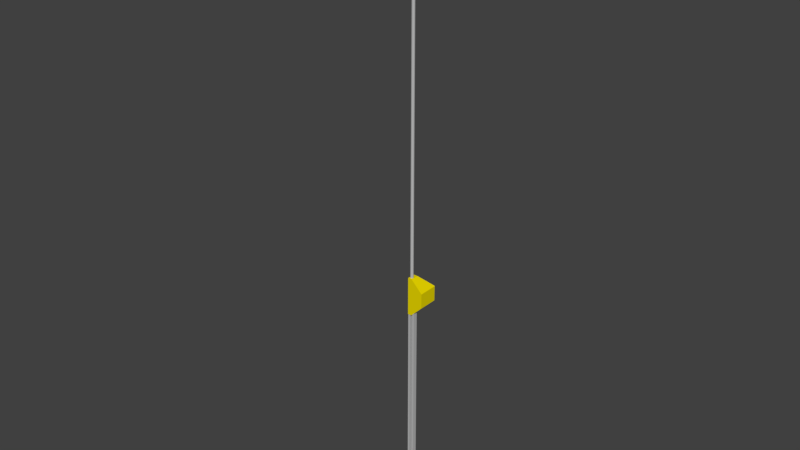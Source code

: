 # Source: chopper_blueboy17.blend  (saved by Blender 2.77.0; exported with 4.5.12 LTS)
import bpy
from mathutils import Matrix  # noqa: F401  (used for matrix-valued properties, if any)

bpy.ops.wm.read_factory_settings(use_empty=True)
scene = bpy.context.scene
scene.name = 'Scene'

# ---- collections
col_collection_1 = bpy.data.collections.new('Collection 1'); scene.collection.children.link(col_collection_1)

# ---- materials (node trees are filled in below, after node groups)
mat_turquoise = bpy.data.materials.new('Turquoise')
mat_turquoise.alpha_threshold = 0.0
mat_turquoise.use_transparent_shadow = False
mat_turquoise.diffuse_color = (0.0, 0.6275, 0.9098, 1.0)
mat_turquoise.roughness = 0.5
mat_yer = bpy.data.materials.new('yer')
mat_yer.alpha_threshold = 0.0
mat_yer.use_transparent_shadow = False
mat_yer.diffuse_color = (0.0, 0.0902, 0.6196, 1.0)
mat_yer.roughness = 0.5
mat_white = bpy.data.materials.new('White')
mat_white.alpha_threshold = 0.0
mat_white.use_transparent_shadow = False
mat_white.diffuse_color = (0.8784, 0.8784, 0.8784, 1.0)
mat_white.roughness = 0.5
mat_gray = bpy.data.materials.new('Gray')
mat_gray.alpha_threshold = 0.0
mat_gray.use_transparent_shadow = False
mat_gray.diffuse_color = (0.502, 0.502, 0.502, 1.0)
mat_gray.roughness = 0.5
mat_black = bpy.data.materials.new('Black')
mat_black.alpha_threshold = 0.0
mat_black.use_transparent_shadow = False
mat_black.diffuse_color = (0.0, 0.0, 0.0, 1.0)
mat_black.roughness = 0.5
mat_dark_grey = bpy.data.materials.new('dark_grey')
mat_dark_grey.alpha_threshold = 0.0
mat_dark_grey.use_transparent_shadow = False
mat_dark_grey.diffuse_color = (0.2, 0.2, 0.2, 1.0)
mat_dark_grey.roughness = 0.5
mat_construction_yellow = bpy.data.materials.new('Construction_Yellow')
mat_construction_yellow.alpha_threshold = 0.0
mat_construction_yellow.use_transparent_shadow = False
mat_construction_yellow.diffuse_color = (0.8392, 0.698, 0.0, 1.0)
mat_construction_yellow.roughness = 0.5

# ---- material node trees

# ---- world
world_world = bpy.data.worlds.new('World'); scene.world = world_world
world_world.color = (0.05088, 0.05088, 0.05088)
world_world.use_sun_shadow = False
world_world.sun_shadow_jitter_overblur = 0.0
world_world.cycles.sampling_method = 'MANUAL'

# ---- meshes
me_cylinder_001 = bpy.data.meshes.new('Cylinder.001')
me_cylinder_001.from_pydata([(0.0008433, 0.6153, 0.1536), (0.1209, 0.6033, 0.1536), (0.5121, 0.3411, 0.1536), (0.6036, 0.1192, 0.1536), (0.5681, -0.2362, 0.1536), (0.2347, -0.5688, 0.1536), (-0.3425, -0.5111, 0.1536), (-0.4357, -0.4345, 0.1536), (-0.5121, -0.3411, 0.1536), (-0.5688, -0.2347, 0.1536), (-0.6036, -0.1192, 0.1536), (-0.5681, 0.2362, 0.1536), (-0.4345, 0.4357, 0.1536), (-0.3411, 0.5121, 0.1536), (-0.1192, 0.6036, 0.1393), (0.0008433, 0.6153, 0.1393), (0.1209, 0.6033, 0.1393), (0.2362, 0.5681, 0.1393), (0.3425, 0.5111, 0.1393), (0.4357, 0.4345, 0.1393), (0.5121, 0.3411, 0.1393), (0.5688, 0.2347, 0.1393), (0.6036, 0.1192, 0.1393), (0.6153, -0.0008431, 0.1393), (0.6033, -0.1209, 0.1393), (0.5681, -0.2362, 0.1393), (0.5111, -0.3425, 0.1393), (0.4345, -0.4357, 0.1393), (0.3411, -0.5121, 0.1393), (0.2347, -0.5688, 0.1393), (0.1192, -0.6036, 0.1393), (-0.0008435, -0.6153, 0.1393), (-0.1209, -0.6033, 0.1393), (-0.2362, -0.5681, 0.1393), (-0.3425, -0.5111, 0.1393), (-0.4357, -0.4345, 0.1393), (-0.5121, -0.3411, 0.1393), (-0.5688, -0.2347, 0.1393), (-0.6036, -0.1192, 0.1393), (-0.6153, 0.000844, 0.1393), (-0.6033, 0.1209, 0.1393), (-0.5681, 0.2362, 0.1393), (-0.5111, 0.3425, 0.1393), (-0.4345, 0.4357, 0.1393), (-0.3411, 0.5121, 0.1393), (-0.2347, 0.5688, 0.1393), (-0.04539, 0.2298, 0.1393), (0.0003211, 0.2343, 0.1393), (0.04602, 0.2297, 0.1393), (0.08995, 0.2163, 0.1393), (0.1304, 0.1946, 0.1393), (0.1659, 0.1654, 0.1393), (0.195, 0.1299, 0.1393), (0.2166, 0.08936, 0.1393), (0.2298, 0.04539, 0.1393), (0.2343, -0.0003208, 0.1393), (0.2297, -0.04602, 0.1393), (0.2163, -0.08995, 0.1393), (0.1946, -0.1304, 0.1393), (0.1654, -0.1659, 0.1393), (0.1299, -0.195, 0.1393), (0.08936, -0.2166, 0.1393), (0.04539, -0.2298, 0.1393), (-0.0003211, -0.2343, 0.1393), (-0.04602, -0.2297, 0.1393), (-0.08995, -0.2163, 0.1393), (-0.1304, -0.1946, 0.1393), (-0.1659, -0.1654, 0.1393), (-0.195, -0.1299, 0.1393), (-0.2166, -0.08936, 0.1393), (-0.2298, -0.04539, 0.1393), (-0.2343, 0.0003216, 0.1393), (-0.2297, 0.04602, 0.1393), (-0.2163, 0.08995, 0.1393), (-0.1946, 0.1304, 0.1393), (-0.1654, 0.1659, 0.1393), (-0.1299, 0.195, 0.1393), (-0.08936, 0.2166, 0.1393), (-0.04539, 0.2298, 0.1525), (0.0003212, 0.2343, 0.1525), (0.04602, 0.2297, 0.1525), (0.08995, 0.2163, 0.1525), (0.1304, 0.1946, 0.1525), (0.1659, 0.1654, 0.1525), (0.195, 0.1299, 0.1525), (0.2166, 0.08936, 0.1525), (0.2298, 0.04539, 0.1525), (0.2343, -0.0003208, 0.1525), (0.2297, -0.04602, 0.1525), (0.2163, -0.08995, 0.1525), (0.1946, -0.1304, 0.1525), (0.1654, -0.1659, 0.1525), (0.1299, -0.195, 0.1525), (0.08936, -0.2166, 0.1525), (0.04539, -0.2298, 0.1525), (-0.0003211, -0.2343, 0.1525), (-0.04602, -0.2297, 0.1525), (-0.08995, -0.2163, 0.1525), (-0.1304, -0.1946, 0.1525), (-0.1659, -0.1654, 0.1525), (-0.195, -0.1299, 0.1525), (-0.2166, -0.08936, 0.1525), (-0.2298, -0.04539, 0.1525), (-0.2343, 0.0003216, 0.1525), (-0.2297, 0.04602, 0.1525), (-0.2163, 0.08995, 0.1525), (-0.1946, 0.1304, 0.1525), (-0.1654, 0.1659, 0.1525), (-0.1299, 0.195, 0.1525), (-0.08936, 0.2166, 0.1525), (-0.1192, 0.6036, 0.1536), (0.2362, 0.5681, 0.1536), (0.3425, 0.5111, 0.1536), (0.4357, 0.4345, 0.1536), (0.5688, 0.2347, 0.1536), (0.6153, -0.0008431, 0.1536), (0.6033, -0.1209, 0.1536), (0.5111, -0.3425, 0.1536), (0.4345, -0.4357, 0.1536), (0.3411, -0.5121, 0.1536), (0.1192, -0.6036, 0.1536), (-0.0008435, -0.6153, 0.1536), (-0.1209, -0.6033, 0.1536), (-0.2362, -0.5681, 0.1536), (-0.6153, 0.000844, 0.1536), (-0.6033, 0.1209, 0.1536), (-0.5111, 0.3425, 0.1536), (-0.2347, 0.5688, 0.1536), (0.1289, 0.9438, 0.1322), (0.1906, 0.9582, 0.1358), (0.4803, 0.8226, 0.1322), (0.5427, 0.8123, 0.1358), (0.7585, 0.5762, 0.1322), (0.8123, 0.5428, 0.1358), (0.9213, 0.242, 0.1322), (0.9582, 0.1906, 0.1358), (0.9438, -0.1289, 0.1322), (0.9582, -0.1906, 0.1358), (0.8226, -0.4803, 0.1322), (0.8123, -0.5427, 0.1358), (0.5762, -0.7585, 0.1322), (0.5427, -0.8123, 0.1358), (0.242, -0.9213, 0.1322), (0.1906, -0.9582, 0.1358), (-0.1289, -0.9438, 0.1322), (-0.1906, -0.9582, 0.1358), (-0.4803, -0.8226, 0.1322), (-0.5428, -0.8123, 0.1358), (-0.7585, -0.5762, 0.1322), (-0.8123, -0.5427, 0.1358), (-0.9213, -0.242, 0.1322), (-0.9582, -0.1906, 0.1358), (-0.9438, 0.1289, 0.1322), (-0.9582, 0.1906, 0.1358), (-0.8226, 0.4803, 0.1322), (-0.8123, 0.5428, 0.1358), (-0.5762, 0.7585, 0.1322), (-0.5428, 0.8123, 0.1358), (-0.242, 0.9213, 0.1322), (-0.1906, 0.9582, 0.1358), (-0.149, 0.7546, 0.1392), (0.001054, 0.7692, 0.1392), (0.1511, 0.7542, 0.1392), (0.2953, 0.7103, 0.1392), (0.4282, 0.639, 0.1392), (0.5447, 0.5432, 0.1392), (0.6402, 0.4265, 0.1392), (0.7111, 0.2934, 0.1392), (0.7546, 0.149, 0.1392), (0.7692, -0.001054, 0.1392), (0.7542, -0.1511, 0.1392), (0.7103, -0.2953, 0.1392), (0.639, -0.4282, 0.1392), (0.5432, -0.5447, 0.1392), (0.4265, -0.6402, 0.1392), (0.2934, -0.7111, 0.1392), (0.149, -0.7546, 0.1392), (-0.001054, -0.7692, 0.1392), (-0.1511, -0.7542, 0.1392), (-0.2953, -0.7103, 0.1392), (-0.4282, -0.639, 0.1392), (-0.5447, -0.5432, 0.1392), (-0.6402, -0.4265, 0.1392), (-0.7111, -0.2934, 0.1392), (-0.7546, -0.149, 0.1392), (-0.7692, 0.001055, 0.1392), (-0.7542, 0.1511, 0.1392), (-0.7103, 0.2953, 0.1392), (-0.639, 0.4282, 0.1392), (-0.5432, 0.5447, 0.1392), (-0.4265, 0.6402, 0.1392), (-0.2934, 0.7111, 0.1392), (0.0008433, 0.6153, -0.1536), (0.1209, 0.6033, -0.1536), (0.5121, 0.3411, -0.1536), (0.6036, 0.1192, -0.1536), (0.5681, -0.2362, -0.1536), (0.2347, -0.5688, -0.1536), (-0.3425, -0.5111, -0.1536), (-0.4357, -0.4345, -0.1536), (-0.5121, -0.3411, -0.1536), (-0.5688, -0.2347, -0.1536), (-0.6036, -0.1192, -0.1536), (-0.5681, 0.2362, -0.1536), (-0.4345, 0.4357, -0.1536), (-0.3411, 0.5121, -0.1536), (-0.1192, 0.6036, -0.1393), (0.0008433, 0.6153, -0.1393), (0.1209, 0.6033, -0.1393), (0.2362, 0.5681, -0.1393), (0.3425, 0.5111, -0.1393), (0.4357, 0.4345, -0.1393), (0.5121, 0.3411, -0.1393), (0.5688, 0.2347, -0.1393), (0.6036, 0.1192, -0.1393), (0.6153, -0.0008431, -0.1393), (0.6033, -0.1209, -0.1393), (0.5681, -0.2362, -0.1393), (0.5111, -0.3425, -0.1393), (0.4345, -0.4357, -0.1393), (0.3411, -0.5121, -0.1393), (0.2347, -0.5688, -0.1393), (0.1192, -0.6036, -0.1393), (-0.0008435, -0.6153, -0.1393), (-0.1209, -0.6033, -0.1393), (-0.2362, -0.5681, -0.1393), (-0.3425, -0.5111, -0.1393), (-0.4357, -0.4345, -0.1393), (-0.5121, -0.3411, -0.1393), (-0.5688, -0.2347, -0.1393), (-0.6036, -0.1192, -0.1393), (-0.6153, 0.000844, -0.1393), (-0.6033, 0.1209, -0.1393), (-0.5681, 0.2362, -0.1393), (-0.5111, 0.3425, -0.1393), (-0.4345, 0.4357, -0.1393), (-0.3411, 0.5121, -0.1393), (-0.2347, 0.5688, -0.1393), (-0.04539, 0.2298, -0.1393), (0.0003212, 0.2343, -0.1393), (0.04602, 0.2297, -0.1393), (0.08995, 0.2163, -0.1393), (0.1304, 0.1946, -0.1393), (0.1659, 0.1654, -0.1393), (0.195, 0.1299, -0.1393), (0.2166, 0.08936, -0.1393), (0.2298, 0.04539, -0.1393), (0.2343, -0.0003208, -0.1393), (0.2297, -0.04602, -0.1393), (0.2163, -0.08995, -0.1393), (0.1946, -0.1304, -0.1393), (0.1654, -0.1659, -0.1393), (0.1299, -0.195, -0.1393), (0.08936, -0.2166, -0.1393), (0.04539, -0.2298, -0.1393), (-0.0003211, -0.2343, -0.1393), (-0.04602, -0.2297, -0.1393), (-0.08995, -0.2163, -0.1393), (-0.1304, -0.1946, -0.1393), (-0.1659, -0.1654, -0.1393), (-0.195, -0.1299, -0.1393), (-0.2166, -0.08936, -0.1393), (-0.2298, -0.04539, -0.1393), (-0.2343, 0.0003216, -0.1393), (-0.2297, 0.04602, -0.1393), (-0.2163, 0.08995, -0.1393), (-0.1946, 0.1304, -0.1393), (-0.1654, 0.1659, -0.1393), (-0.1299, 0.195, -0.1393), (-0.08936, 0.2166, -0.1393), (-0.04539, 0.2298, -0.1525), (0.0003212, 0.2343, -0.1525), (0.04602, 0.2297, -0.1525), (0.08995, 0.2163, -0.1525), (0.1304, 0.1946, -0.1525), (0.1659, 0.1654, -0.1525), (0.195, 0.1299, -0.1525), (0.2166, 0.08936, -0.1525), (0.2298, 0.04539, -0.1525), (0.2343, -0.0003208, -0.1525), (0.2297, -0.04602, -0.1525), (0.2163, -0.08995, -0.1525), (0.1946, -0.1304, -0.1525), (0.1654, -0.1659, -0.1525), (0.1299, -0.195, -0.1525), (0.08936, -0.2166, -0.1525), (0.04539, -0.2298, -0.1525), (-0.0003211, -0.2343, -0.1525), (-0.04602, -0.2297, -0.1525), (-0.08995, -0.2163, -0.1525), (-0.1304, -0.1946, -0.1525), (-0.1659, -0.1654, -0.1525), (-0.195, -0.1299, -0.1525), (-0.2166, -0.08936, -0.1525), (-0.2298, -0.04539, -0.1525), (-0.2343, 0.0003216, -0.1525), (-0.2297, 0.04602, -0.1525), (-0.2163, 0.08995, -0.1525), (-0.1946, 0.1304, -0.1525), (-0.1654, 0.1659, -0.1525), (-0.1299, 0.195, -0.1525), (-0.08936, 0.2166, -0.1525), (-0.1192, 0.6036, -0.1536), (0.2362, 0.5681, -0.1536), (0.3425, 0.5111, -0.1536), (0.4357, 0.4345, -0.1536), (0.5688, 0.2347, -0.1536), (0.6153, -0.0008431, -0.1536), (0.6033, -0.1209, -0.1536), (0.5111, -0.3425, -0.1536), (0.4345, -0.4357, -0.1536), (0.3411, -0.5121, -0.1536), (0.1192, -0.6036, -0.1536), (-0.0008435, -0.6153, -0.1536), (-0.1209, -0.6033, -0.1536), (-0.2362, -0.5681, -0.1536), (-0.6153, 0.000844, -0.1536), (-0.6033, 0.1209, -0.1536), (-0.5111, 0.3425, -0.1536), (-0.2347, 0.5688, -0.1536), (0.1289, 0.9438, -0.1467), (0.1906, 0.9582, -0.1503), (0.4803, 0.8226, -0.1467), (0.5427, 0.8123, -0.1503), (0.7585, 0.5762, -0.1467), (0.8123, 0.5428, -0.1503), (0.9213, 0.242, -0.1467), (0.9582, 0.1906, -0.1503), (0.9438, -0.1289, -0.1467), (0.9582, -0.1906, -0.1503), (0.8226, -0.4803, -0.1467), (0.8123, -0.5427, -0.1503), (0.5762, -0.7585, -0.1467), (0.5427, -0.8123, -0.1503), (0.242, -0.9213, -0.1467), (0.1906, -0.9582, -0.1503), (-0.1289, -0.9438, -0.1467), (-0.1906, -0.9582, -0.1503), (-0.4803, -0.8226, -0.1467), (-0.5428, -0.8123, -0.1503), (-0.7585, -0.5762, -0.1467), (-0.8123, -0.5427, -0.1503), (-0.9213, -0.242, -0.1467), (-0.9582, -0.1906, -0.1503), (-0.9438, 0.1289, -0.1467), (-0.9582, 0.1906, -0.1503), (-0.8226, 0.4803, -0.1467), (-0.8123, 0.5428, -0.1503), (-0.5762, 0.7585, -0.1467), (-0.5428, 0.8123, -0.1503), (-0.242, 0.9213, -0.1467), (-0.1906, 0.9582, -0.1503), (-0.149, 0.7546, -0.1536), (0.001054, 0.7692, -0.1536), (0.1511, 0.7542, -0.1536), (0.2953, 0.7103, -0.1536), (0.4282, 0.639, -0.1536), (0.5447, 0.5432, -0.1536), (0.6402, 0.4265, -0.1536), (0.7111, 0.2934, -0.1536), (0.7546, 0.149, -0.1536), (0.7692, -0.001054, -0.1536), (0.7542, -0.1511, -0.1536), (0.7103, -0.2953, -0.1536), (0.639, -0.4282, -0.1536), (0.5432, -0.5447, -0.1536), (0.4265, -0.6402, -0.1536), (0.2934, -0.7111, -0.1536), (0.149, -0.7546, -0.1536), (-0.001054, -0.7692, -0.1536), (-0.1511, -0.7542, -0.1536), (-0.2953, -0.7103, -0.1536), (-0.4282, -0.639, -0.1536), (-0.5447, -0.5432, -0.1536), (-0.6402, -0.4265, -0.1536), (-0.7111, -0.2934, -0.1536), (-0.7546, -0.149, -0.1536), (-0.7692, 0.001055, -0.1536), (-0.7542, 0.1511, -0.1536), (-0.7103, 0.2953, -0.1536), (-0.639, 0.4282, -0.1536), (-0.5432, 0.5447, -0.1536), (-0.4265, 0.6402, -0.1536), (-0.2934, 0.7111, -0.1536), (-0.2505, 0.8676, 0.1429), (-0.2505, 0.8676, -0.1574), (0.1006, 0.8974, 0.1429), (0.1006, 0.8974, -0.1574), (0.4363, 0.7906, 0.1429), (0.4363, 0.7906, -0.1574), (0.7057, 0.5635, 0.1429), (0.7057, 0.5635, -0.1574), (0.8676, 0.2505, 0.1429), (0.8676, 0.2505, -0.1574), (0.8974, -0.1006, 0.1429), (0.8974, -0.1006, -0.1574), (0.7906, -0.4363, 0.1429), (0.7906, -0.4363, -0.1574), (0.5634, -0.7057, 0.1429), (0.5634, -0.7057, -0.1574), (0.2505, -0.8676, 0.1429), (0.2505, -0.8676, -0.1574), (-0.1006, -0.8974, 0.1429), (-0.1006, -0.8974, -0.1574), (-0.4364, -0.7906, 0.1429), (-0.4364, -0.7906, -0.1574), (-0.7057, -0.5634, 0.1429), (-0.7057, -0.5634, -0.1574), (-0.8676, -0.2505, 0.1429), (-0.8676, -0.2505, -0.1574), (-0.8812, 0.08567, 0.1429), (-0.8812, 0.08567, -0.1574), (-0.7906, 0.4364, 0.1429), (-0.7906, 0.4364, -0.1574), (-0.5635, 0.7057, 0.1429), (-0.5635, 0.7057, -0.1574), (-0.7864, 0.548, -0.1503), (-0.7864, 0.548, 0.1358), (-0.7768, 0.4486, 0.1453), (-0.7768, 0.4486, -0.1598), (-0.5168, 0.8073, -0.1503), (-0.5168, 0.8073, 0.1358), (-0.546, 0.7118, 0.1453), (-0.546, 0.7118, -0.1598), (-0.1685, 0.9436, -0.1503), (-0.1685, 0.9436, 0.1358), (-0.2321, 0.8665, 0.1453), (-0.2321, 0.8665, -0.1598), (0.1172, 0.8894, 0.1453), (0.2054, 0.9363, 0.1358), (0.2054, 0.9363, -0.1503), (0.1172, 0.8894, -0.1598), (0.4486, 0.7768, 0.1453), (0.548, 0.7864, 0.1358), (0.548, 0.7864, -0.1503), (0.4486, 0.7768, -0.1598), (0.7117, 0.546, 0.1453), (0.8072, 0.5168, 0.1358), (0.8072, 0.5168, -0.1503), (0.7117, 0.546, -0.1598), (0.8665, 0.2321, 0.1453), (0.9436, 0.1685, 0.1358), (0.9436, 0.1685, -0.1503), (0.8665, 0.2321, -0.1598), (0.9362, -0.2054, -0.1503), (0.9362, -0.2054, 0.1358), (0.8893, -0.1172, 0.1453), (0.8893, -0.1172, -0.1598), (0.7864, -0.548, -0.1503), (0.7864, -0.548, 0.1358), (0.7768, -0.4486, 0.1453), (0.7768, -0.4486, -0.1598), (0.5168, -0.8072, -0.1503), (0.5168, -0.8072, 0.1358), (0.5459, -0.7117, 0.1453), (0.5459, -0.7117, -0.1598), (0.1685, -0.9436, -0.1503), (0.1685, -0.9436, 0.1358), (0.232, -0.8665, 0.1453), (0.232, -0.8665, -0.1598), (-0.1172, -0.8893, 0.1453), (-0.2054, -0.9362, 0.1358), (-0.2054, -0.9362, -0.1503), (-0.1172, -0.8893, -0.1598), (-0.4486, -0.7768, 0.1453), (-0.548, -0.7864, 0.1358), (-0.548, -0.7864, -0.1503), (-0.4486, -0.7768, -0.1598), (-0.7118, -0.546, 0.1453), (-0.8073, -0.5168, 0.1358), (-0.8073, -0.5168, -0.1503), (-0.7118, -0.546, -0.1598), (-0.8665, -0.232, 0.1453), (-0.9436, -0.1685, 0.1358), (-0.9436, -0.1685, -0.1503), (-0.8665, -0.232, -0.1598), (-0.9369, 0.2063, -0.1503), (-0.9369, 0.2063, 0.1358), (-0.8734, 0.1029, 0.1453), (-0.8734, 0.1029, -0.1598)], [], [(336, 368, 176, 144), (330, 362, 170, 138), (344, 376, 184, 152), (141, 333, 332, 140), (332, 364, 172, 140), (322, 354, 162, 130), (155, 347, 346, 154), (160, 352, 383, 191), (326, 358, 166, 134), (129, 321, 320, 128), (114, 2, 20, 21), (7, 6, 34, 35), (10, 9, 37, 38), (13, 12, 43, 44), (117, 4, 25, 26), (12, 126, 42, 43), (110, 127, 45, 14), (1, 0, 15, 16), (121, 120, 30, 31), (6, 123, 33, 34), (113, 112, 18, 19), (123, 122, 32, 33), (126, 11, 41, 42), (116, 115, 23, 24), (124, 10, 38, 39), (11, 125, 40, 41), (5, 119, 28, 29), (122, 121, 31, 32), (0, 110, 14, 15), (2, 113, 19, 20), (111, 1, 16, 17), (115, 3, 22, 23), (125, 124, 39, 40), (3, 114, 21, 22), (9, 8, 36, 37), (119, 118, 27, 28), (4, 116, 24, 25), (120, 5, 29, 30), (127, 13, 44, 45), (118, 117, 26, 27), (112, 111, 17, 18), (8, 7, 35, 36), (264, 263, 262, 261, 260, 259, 258, 226, 227, 228, 229, 230, 231, 232, 233, 234, 235, 236, 237, 206, 207, 208, 240, 239, 238, 269, 268, 267, 266, 265), (327, 135, 441, 442), (14, 45, 44, 76, 77, 46, 47, 48, 49, 50, 51, 52, 53, 54, 55, 23, 22, 21, 20, 19, 18, 17, 16, 15), (320, 352, 160, 128), (159, 351, 350, 158), (346, 378, 186, 154), (60, 59, 91, 92), (57, 56, 88, 89), (59, 58, 90, 91), (62, 61, 93, 94), (77, 76, 108, 109), (68, 67, 99, 100), (50, 49, 81, 82), (53, 52, 84, 85), (67, 66, 98, 99), (70, 69, 101, 102), (76, 75, 107, 108), (58, 57, 89, 90), (46, 77, 109, 78), (75, 74, 106, 107), (66, 65, 97, 98), (48, 47, 79, 80), (63, 62, 94, 95), (51, 50, 82, 83), (65, 64, 96, 97), (56, 55, 87, 88), (71, 70, 102, 103), (74, 73, 105, 106), (73, 72, 104, 105), (47, 46, 78, 79), (61, 60, 92, 93), (64, 63, 95, 96), (52, 51, 83, 84), (49, 48, 80, 81), (55, 54, 86, 87), (69, 68, 100, 101), (72, 71, 103, 104), (54, 53, 85, 86), (281, 282, 283, 284, 285, 286, 287, 288, 289, 290, 291, 292, 293, 294, 295, 296, 297, 298, 299, 300, 301, 270, 271, 272, 273, 274, 275, 276, 277, 278, 279, 280), (342, 374, 182, 150), (147, 404, 464, 465), (343, 151, 473, 474), (398, 399, 455, 454), (190, 382, 381, 189), (137, 329, 328, 136), (137, 394, 446, 445), (350, 382, 190, 158), (335, 143, 457, 456), (390, 391, 439, 436), (351, 159, 425, 424), (334, 366, 174, 142), (188, 380, 379, 187), (186, 378, 377, 185), (153, 410, 478, 477), (182, 374, 373, 181), (180, 372, 371, 179), (178, 370, 369, 177), (176, 368, 367, 175), (170, 362, 361, 169), (164, 356, 355, 163), (162, 354, 353, 161), (157, 349, 348, 156), (153, 345, 344, 152), (151, 343, 342, 150), (347, 155, 417, 416), (174, 366, 365, 173), (147, 339, 338, 146), (145, 337, 336, 144), (323, 131, 433, 434), (172, 364, 363, 171), (133, 325, 324, 132), (172, 171, 396, 139, 138, 170, 116, 4, 117, 118, 119, 5, 120, 176, 175, 400, 143, 142, 174, 173, 398, 141, 140), (162, 161, 386, 129, 128, 160, 191, 384, 159, 158, 190, 189, 414, 157, 156, 188, 187, 412, 155, 154, 186, 185, 410, 153, 152, 184, 183, 408, 151, 150, 182, 181, 406, 149, 148, 180, 179, 404, 147, 146, 178, 177, 402, 145, 144, 176, 120, 121, 122, 123, 6, 7, 8, 9, 10, 124, 125, 11, 126, 12, 13, 127, 110, 0, 1, 111, 112, 113, 2, 114, 3, 115, 116, 170, 169, 394, 137, 136, 168, 167, 392, 135, 134, 166, 165, 390, 133, 132, 164, 163, 388, 131, 130), (135, 327, 326, 134), (184, 376, 375, 183), (338, 370, 178, 146), (397, 331, 448, 451), (306, 213, 212, 194), (199, 227, 226, 198), (202, 230, 229, 201), (205, 236, 235, 204), (309, 218, 217, 196), (204, 235, 234, 318), (302, 206, 237, 319), (193, 208, 207, 192), (313, 223, 222, 312), (198, 226, 225, 315), (305, 211, 210, 304), (315, 225, 224, 314), (318, 234, 233, 203), (308, 216, 215, 307), (316, 231, 230, 202), (203, 233, 232, 317), (197, 221, 220, 311), (314, 224, 223, 313), (192, 207, 206, 302), (194, 212, 211, 305), (303, 209, 208, 193), (307, 215, 214, 195), (317, 232, 231, 316), (195, 214, 213, 306), (201, 229, 228, 200), (311, 220, 219, 310), (196, 217, 216, 308), (312, 222, 221, 197), (319, 237, 236, 205), (310, 219, 218, 309), (304, 210, 209, 303), (200, 228, 227, 199), (242, 241, 240, 208, 209, 210, 211, 212, 213, 214, 215, 216, 217, 218, 219, 220, 221, 222, 223, 224, 225, 226, 258, 257, 256, 255, 254, 253, 252, 251, 250, 249, 248, 247, 246, 245, 244, 243), (129, 386, 428, 429), (143, 335, 334, 142), (252, 284, 283, 251), (249, 281, 280, 248), (251, 283, 282, 250), (254, 286, 285, 253), (269, 301, 300, 268), (260, 292, 291, 259), (242, 274, 273, 241), (245, 277, 276, 244), (259, 291, 290, 258), (262, 294, 293, 261), (268, 300, 299, 267), (250, 282, 281, 249), (238, 270, 301, 269), (267, 299, 298, 266), (258, 290, 289, 257), (240, 272, 271, 239), (255, 287, 286, 254), (243, 275, 274, 242), (257, 289, 288, 256), (248, 280, 279, 247), (263, 295, 294, 262), (266, 298, 297, 265), (265, 297, 296, 264), (239, 271, 270, 238), (253, 285, 284, 252), (256, 288, 287, 255), (244, 276, 275, 243), (241, 273, 272, 240), (247, 279, 278, 246), (261, 293, 292, 260), (264, 296, 295, 263), (246, 278, 277, 245), (90, 89, 88, 87, 86, 85, 84, 83, 82, 81, 80, 79, 78, 109, 108, 107, 106, 105, 104, 103, 102, 101, 100, 99, 98, 97, 96, 95, 94, 93, 92, 91), (131, 323, 322, 130), (403, 337, 462, 463), (34, 33, 32, 31, 30, 29, 28, 27, 26, 25, 24, 23, 55, 56, 57, 58, 59, 60, 61, 62, 63, 64, 65, 66, 67, 68, 69, 70, 71, 72, 73, 74, 75, 76, 44, 43, 42, 41, 40, 39, 38, 37, 36, 35), (340, 372, 180, 148), (166, 358, 357, 165), (324, 356, 164, 132), (139, 331, 330, 138), (406, 407, 471, 468), (414, 415, 423, 422), (328, 360, 168, 136), (168, 360, 359, 167), (348, 380, 188, 156), (149, 341, 340, 148), (193, 192, 302, 319, 205, 204, 318, 203, 379, 380, 348, 349, 415, 381, 382, 350, 351, 385, 383, 352, 320, 321, 387, 353, 354, 322, 323, 389, 355, 356, 324, 325, 391, 357, 358, 326, 327, 393, 359, 360, 328, 329, 395, 361, 362, 330, 331, 397, 363, 364, 332, 333, 399, 365, 366, 334, 335, 401, 367, 368, 336, 337, 403, 369, 370, 338, 339, 405, 371, 372, 340, 341, 407, 373, 374, 342, 343, 409, 375, 201, 200, 199, 198, 315, 314, 313, 312, 197, 311, 310, 309, 196, 308, 307, 195, 306, 194, 305, 304, 303), (317, 316, 202, 201, 375, 376, 344, 345, 411, 377, 378, 346, 347, 413, 379, 203), (191, 383, 385, 384), (161, 353, 387, 386), (163, 355, 389, 388), (165, 357, 391, 390), (167, 359, 393, 392), (169, 361, 395, 394), (171, 363, 397, 396), (173, 365, 399, 398), (175, 367, 401, 400), (177, 369, 403, 402), (179, 371, 405, 404), (181, 373, 407, 406), (183, 375, 409, 408), (185, 377, 411, 410), (187, 379, 413, 412), (189, 381, 415, 414), (418, 419, 416, 417), (413, 347, 416, 419), (412, 413, 419, 418), (155, 412, 418, 417), (422, 423, 420, 421), (157, 414, 422, 421), (349, 157, 421, 420), (415, 349, 420, 423), (426, 427, 424, 425), (159, 384, 426, 425), (385, 351, 424, 427), (384, 385, 427, 426), (428, 431, 430, 429), (387, 321, 430, 431), (386, 387, 431, 428), (321, 129, 429, 430), (432, 435, 434, 433), (389, 323, 434, 435), (388, 389, 435, 432), (131, 388, 432, 433), (436, 439, 438, 437), (133, 390, 436, 437), (325, 133, 437, 438), (391, 325, 438, 439), (440, 443, 442, 441), (393, 327, 442, 443), (392, 393, 443, 440), (135, 392, 440, 441), (446, 447, 444, 445), (395, 329, 444, 447), (329, 137, 445, 444), (394, 395, 447, 446), (450, 451, 448, 449), (331, 139, 449, 448), (396, 397, 451, 450), (139, 396, 450, 449), (454, 455, 452, 453), (333, 141, 453, 452), (141, 398, 454, 453), (399, 333, 452, 455), (458, 459, 456, 457), (143, 400, 458, 457), (401, 335, 456, 459), (400, 401, 459, 458), (460, 463, 462, 461), (337, 145, 461, 462), (402, 403, 463, 460), (145, 402, 460, 461), (464, 467, 466, 465), (339, 147, 465, 466), (405, 339, 466, 467), (404, 405, 467, 464), (468, 471, 470, 469), (149, 406, 468, 469), (341, 149, 469, 470), (407, 341, 470, 471), (472, 475, 474, 473), (151, 408, 472, 473), (409, 343, 474, 475), (408, 409, 475, 472), (478, 479, 476, 477), (411, 345, 476, 479), (410, 411, 479, 478), (345, 153, 477, 476)])
me_cylinder_001.use_remesh_preserve_volume = False
me_cylinder_001.use_remesh_preserve_attributes = False
me_cylinder_001.use_mirror_vertex_groups = False
me_cylinder_001.update()
me_object_19 = bpy.data.meshes.new('Object.19')
me_object_19.from_pydata([(-0.5142, 73.01, 35.88), (-0.5142, 73.06, 36.04), (0.8828, 73.06, 36.04), (0.8828, 73.01, 35.88), (0.8828, 73.95, 32.88), (-0.5142, 68.16, 34.3), (-0.5142, 69.25, 33.95), (-0.5142, 72.11, 33.05), (-0.5142, 67.25, 34.59), (-0.5142, 67.71, 36.04), (-0.5142, 67.66, 35.88), (0.8828, 72.95, 36.04), (-0.5142, 67.61, 36.04), (0.8828, 67.66, 35.88), (0.8828, 68.16, 34.3), (0.8828, 67.61, 36.04), (0.8828, 67.25, 34.59), (0.8828, 68.61, 32.88), (-9.823, -25.04, 33.45), (-6.592, -22.59, 36.35), (-7.004, 24.12, 33.45), (-9.417, -24.36, 35.29), (10.32, 13.11, 33.48), (7.084, -22.59, 36.35), (6.585, 26.73, 36.13), (9.909, -24.36, 35.29), (-8.552, -25.04, 33.43), (-8.447, -25.07, 22.1), (-9.811, -28.81, 22.1), (-8.974, -30.98, 22.1), (-9.811, -28.94, 26.01), (-6.875, -30.98, 22.1), (10.15, -28.94, 26.01), (7.211, -30.98, 22.1), (9.31, -30.98, 22.1), (10.15, -28.81, 22.1), (8.785, -25.06, 22.1), (8.892, -25.04, 33.43), (-4.394, -43.23, 13.52), (-4.394, -43.23, 13.98), (-9.856, -25.18, 13.26), (-9.856, -25.18, 14.01), (4.681, -43.23, 13.52), (4.681, -43.23, 13.98), (9.567, -25.18, 13.26), (10.14, -25.18, 14.01), (-9.856, -29.38, 14.01), (-9.856, -29.38, 13.26), (10.14, -29.38, 14.01), (9.567, -29.38, 13.26), (6.81, -25.18, 11.76), (3.477, -25.18, 11.19), (-3.19, -25.18, 11.19), (-6.523, -25.18, 11.76), (-2.881, -43.23, 13.52), (-1.369, -43.23, 13.52), (1.656, -43.23, 13.52), (3.169, -43.23, 13.52), (-6.523, -29.38, 11.76), (-3.19, -29.38, 11.19), (3.477, -29.38, 11.19), (6.81, -29.38, 11.76), (-9.769, 12.98, 33.47), (0.1831, 22.84, 33.46), (0.1933, 23.18, 32.4), (0.1831, 24.24, 33.46), (-6.221, 26.7, 35.88), (-4.179, 35.57, 33.44), (-4.179, 35.57, 35.62), (7.435, 24.27, 33.44), (6.807, 26.67, 35.62), (4.637, 35.57, 33.44), (4.637, 35.57, 35.62), (-2.416, 35.57, 36.01), (2.874, 35.57, 36.01), (2.857, 35.68, 33.44), (-0.6525, 35.57, 33.44), (-2.399, 35.68, 33.44), (4.176, 26.67, 36.01), (-1.086, 26.67, 36.22), (4.578, 24.0, 33.44), (-0.4952, 69.34, 35.95), (-0.06407, 69.34, 35.95), (1.108, 69.34, 35.95), (1.103, 69.23, 32.98), (-0.06407, 69.34, 32.98), (-0.4897, 69.23, 32.98), (2.213, 35.57, 32.91), (-1.755, 35.57, 32.91), (0.8886, 69.33, 32.45), (-0.06407, 69.33, 32.45), (-0.4305, 69.33, 32.45), (2.874, 33.83, 33.46), (-2.416, 33.83, 33.46), (2.874, 33.82, 32.93), (-2.416, 33.82, 32.93), (0.1835, 32.38, 33.46), (7.37, 24.5, 25.67), (7.324, 24.69, 25.85), (0.8712, 75.82, 61.25), (0.8712, 80.68, 59.71), (-0.5258, 75.82, 61.25), (-0.5258, 70.37, 44.02), (-0.5258, 80.68, 59.71), (0.8712, 75.72, 44.02), (-0.5258, 75.72, 44.02), (0.8712, 70.37, 44.02), (0.8712, 67.39, 37.17), (-0.5258, 67.39, 37.17), (0.8712, 67.74, 36.04), (0.8712, 73.19, 36.04), (-0.5258, 73.19, 36.04), (-0.5258, 67.74, 36.04), (0.1727, 1.538, 42.56), (0.1727, 1.538, 49.42), (0.3889, 2.267, 42.56), (0.3889, 2.267, 49.42), (-0.2236, 1.914, 42.56), (-0.1899, 2.096, 49.42), (0.4533, 2.215, 49.42), (0.4533, 2.215, 42.56), (0.2953, 1.557, 42.56), (0.2953, 1.557, 49.42), (-0.1079, 2.215, 42.56), (-0.1079, 2.215, 49.42), (-0.2236, 1.914, 49.42), (-0.1899, 2.096, 42.56), (0.5353, 2.096, 42.56), (0.2754, 2.318, 42.56), (0.2754, 2.318, 49.42), (-0.1601, 1.718, 42.56), (-0.007479, 2.288, 42.56), (-0.007479, 2.288, 49.42), (0.5353, 1.773, 49.42), (0.5353, 1.773, 42.56), (-0.1601, 1.718, 49.42), (0.5674, 1.976, 49.42), (0.5674, 1.976, 42.56), (0.5353, 2.096, 49.42), (0.4383, 1.639, 42.56), (0.4383, 1.639, 49.42), (0.03047, 1.564, 42.56), (0.03047, 1.564, 49.42), (-0.06058, 1.613, 49.42), (-0.06058, 1.613, 42.56), (0.09018, 2.323, 42.56), (0.09018, 2.323, 49.42), (0.1781, 22.8, 33.46), (0.1871, 13.02, 33.45), (0.1871, 13.0, 29.13), (2.681, 13.02, 29.38), (10.17, 13.02, 33.45), (5.175, 13.02, 33.45), (5.175, 17.92, 33.45), (4.549, 13.0, 22.2), (6.546, 3.219, 36.0), (5.11, 3.219, 36.7), (4.162, 3.219, 36.7), (4.162, 3.219, 36.0), (2.706, 3.219, 36.0), (2.432, 3.219, 36.0), (1.986, 3.219, 36.0), (-1.534, -3.827, 42.29), (-1.534, -3.827, 36.0), (-1.762, 3.219, 36.0), (-1.977, 3.219, 36.0), (-6.154, 3.219, 36.0), (-2.421, 4.613, 36.0), (-2.627, 4.472, 36.0), (3.371, 25.69, 36.0), (-2.979, 25.69, 36.0), (-6.154, 3.219, 42.56), (-4.555, 3.219, 42.56), (2.871, -4.056, 42.56), (-2.979, 25.69, 42.56), (4.847, -2.08, 42.56), (5.541, 0.05457, 42.56), (5.541, 1.183, 42.56), (4.901, 3.219, 42.56), (6.546, 3.219, 42.56), (3.371, 25.69, 42.56), (5.11, 3.219, 42.3), (5.276, 4.396, 42.3), (3.07, 4.396, 42.29), (5.276, 4.396, 36.7), (3.07, 4.396, 36.7), (-4.531, 1.364, 36.0), (-4.071, 2.781, 36.0), (-4.071, 2.781, 42.29), (-3.817, 3.219, 36.7), (-3.817, 3.219, 36.0), (-4.717, 3.219, 36.7), (-3.528, 3.616, 36.0), (4.524, 2.556, 42.29), (-4.531, 1.364, 42.29), (4.524, 2.556, 36.0), (1.879, -3.827, 36.0), (1.644, -3.911, 36.0), (1.644, -3.911, 42.29), (1.163, -4.04, 36.0), (0.4219, -4.137, 36.0), (0.1727, -4.144, 36.0), (0.1727, -4.144, 42.29), (3.359, -2.92, 36.0), (4.524, -1.318, 36.0), (4.909, 0.1209, 36.0), (4.909, 0.1209, 42.29), (-3.528, -2.378, 36.0), (-3.528, -2.378, 42.29), (4.524, -1.318, 42.29), (-3.195, -2.749, 36.0), (-2.627, -3.234, 42.29), (-2.627, -3.234, 36.0), (3.359, -2.92, 42.29), (-4.428, -0.6139, 36.0), (-4.428, -0.6139, 42.29), (-4.884, 4.396, 36.7), (-4.884, 4.396, 42.3), (-4.717, 3.219, 42.3), (-4.502, 3.318, 42.29), (-4.555, 3.219, 42.3), (-2.023, -4.312, 42.29), (-2.725, 4.396, 42.29), (0.1727, -4.779, 42.29), (0.1727, -4.779, 42.56), (-5.041, 2.016, 42.56), (-5.041, 2.016, 42.29), (-5.158, -0.2256, 42.56), (-2.023, -4.312, 42.56), (-4.636, -1.832, 42.56), (-3.838, -2.993, 42.29), (-3.838, -2.993, 42.56), (-4.636, -1.832, 42.29), (-5.158, -0.2256, 42.29), (-2.725, 4.396, 36.7), (2.871, -4.056, 42.29), (4.847, 3.318, 42.29), (5.541, 1.183, 42.29), (4.847, -2.08, 42.29), (5.541, 0.05457, 42.29), (4.901, 3.219, 42.3), (13.48, 12.99, 1.708), (17.49, 12.99, 1.708), (-17.0, -27.02, 1.708), (13.48, -27.01, 1.708), (-12.99, -27.01, 1.708), (-12.99, 12.99, 1.708), (-17.0, 12.99, 1.708), (17.49, -27.01, 1.708), (-14.19, 4.575, 1.708), (-14.19, 6.335, 1.708), (-14.19, 6.511, 1.708), (-14.19, -21.49, 1.708), (-14.19, -19.78, 1.708), (-14.19, -19.55, 1.708), (15.49, -21.49, 1.708), (15.49, -20.35, 1.708), (15.49, -19.55, 1.708), (14.69, -19.55, 1.708), (15.49, 6.511, 1.708), (15.49, 6.319, 1.708), (15.49, 4.575, 1.708), (-14.99, 6.511, 1.708), (-14.99, 4.575, 1.708), (14.69, 6.511, 1.708), (14.69, -21.49, 1.708), (14.69, -21.42, 1.708), (-14.99, -19.55, 1.708), (-14.57, -21.49, 1.708), (-14.99, -21.49, 1.708), (14.69, 4.575, 1.708), (-17.0, -27.01, 0.1882), (13.48, -27.01, 0.1882), (17.49, 12.99, 0.1882), (-12.99, 12.99, 0.1882), (17.49, -27.01, 0.1882), (13.48, 12.99, 0.1882), (-17.0, 12.99, 0.1882), (-12.99, -27.01, 0.1882), (-1.274, 4.575, 10.57), (-2.026, 4.575, 10.51), (-1.338, 4.575, 11.12), (-1.162, 4.575, 10.57), (-1.13, 4.575, 10.59), (3.254, 6.511, 10.41), (4.006, 4.575, 10.28), (4.038, 4.575, 10.27), (5.494, 4.575, 9.932), (5.718, 4.575, 10.54), (6.886, 4.575, 9.5), (9.446, 4.575, 8.3), (8.918, 4.575, 8.604), (8.822, 4.575, 8.652), (7.574, 4.575, 9.228), (8.998, 4.575, 8.54), (8.966, 4.575, 8.572), (8.854, 4.575, 8.62), (12.2, 4.575, 6.444), (7.542, 4.575, 9.228), (11.96, 4.575, 6.444), (13.89, 4.575, 3.916), (13.03, 4.575, 6.86), (11.67, 4.575, 7.964), (14.36, 4.575, 2.892), (14.49, 4.575, 5.1), (15.16, 4.575, 3.676), (13.27, 4.575, 4.908), (12.2, 4.575, 7.58), (12.49, 4.575, 5.884), (-9.785, 4.575, 7.964), (-7.738, 4.575, 8.924), (-7.802, 4.575, 8.908), (-8.33, 4.575, 8.636), (-5.946, 4.575, 10.35), (-6.378, 4.575, 9.484), (-5.21, 4.575, 10.54), (-4.97, 4.575, 9.932), (-12.44, 4.575, 5.356), (-5.002, 4.575, 9.932), (-7.77, 4.575, 8.908), (-11.82, 4.575, 6.444), (-12.49, 4.575, 5.276), (-11.45, 4.575, 6.444), (-12.39, 4.575, 5.404), (-12.54, 4.575, 5.228), (-11.82, 4.575, 7.484), (-11.16, 4.575, 7.964), (-13.39, 4.575, 3.932), (-13.98, 4.575, 5.1), (-14.79, 4.575, 3.196), (-13.85, 4.575, 2.892), (-14.17, 4.575, 1.82), (-14.14, 4.575, 1.98), (-13.85, 4.575, 2.924), (-13.1, 4.575, 4.428), (-9.785, 4.575, 7.772), (10.17, 4.575, 7.964), (6.854, 4.575, 9.5), (6.198, 6.511, 9.724), (6.006, 4.575, 9.788), (5.974, 4.575, 9.788), (3.286, 4.575, 10.4), (2.566, 4.575, 10.49), (2.534, 4.575, 10.51), (-2.058, 6.511, 10.49), (10.17, 4.575, 7.852), (-2.026, 6.511, 10.51), (5.718, 6.511, 10.54), (7.878, 6.511, 9.9), (-5.21, 6.511, 10.54), (3.318, 6.511, 10.4), (4.726, 6.511, 10.12), (6.23, 6.511, 9.724), (8.55, 6.511, 9.644), (3.286, 6.511, 10.4), (2.534, 6.511, 10.51), (4.774, 6.511, 10.12), (5.462, 6.511, 9.948), (7.526, 6.511, 9.244), (7.558, 6.511, 9.228), (8.838, 6.511, 8.636), (9.414, 6.511, 8.316), (12.1, 6.511, 7.66), (10.58, 6.511, 7.58), (11.57, 6.511, 6.78), (11.61, 6.511, 6.764), (12.07, 6.511, 6.332), (13.27, 6.511, 4.924), (14.49, 6.511, 5.1), (13.89, 6.511, 3.932), (15.16, 6.511, 3.676), (12.09, 6.511, 6.3), (14.36, 6.511, 2.892), (14.36, 6.511, 2.924), (-10.11, 6.511, 7.548), (-6.378, 6.511, 9.5), (-5.018, 6.511, 9.932), (-4.986, 6.511, 9.932), (-8.33, 6.511, 8.636), (-12.03, 6.511, 5.852), (-10.67, 6.511, 7.132), (-11.59, 6.511, 7.66), (-10.68, 6.511, 7.1), (-13.87, 6.511, 2.876), (-13.96, 6.511, 2.588), (-13.37, 6.511, 3.948), (-13.1, 6.511, 4.444), (-14.79, 6.511, 3.196), (-13.85, 6.511, 2.924), (-13.98, 6.511, 5.1), (-14.11, 6.511, 2.108), (-13.64, 6.511, 3.42), (-13.58, 6.511, 3.532), (-13.4, 6.511, 3.916), (-11.99, 6.511, 5.868), (6.166, 6.511, 9.74), (5.494, 6.511, 9.932), (-1.338, -21.49, 11.12), (-2.058, -19.55, 10.49), (-2.026, -19.55, 10.51), (-2.026, -21.49, 10.51), (2.566, -21.49, 10.49), (2.534, -21.49, 10.51), (2.534, -19.55, 10.51), (3.254, -19.55, 10.41), (3.286, -19.55, 10.4), (3.286, -21.49, 10.4), (4.006, -21.49, 10.28), (3.318, -19.55, 10.4), (4.038, -21.49, 10.27), (4.774, -19.55, 10.12), (5.462, -19.55, 9.948), (5.494, -21.49, 9.932), (5.494, -19.55, 9.932), (6.166, -19.55, 9.74), (6.198, -19.55, 9.724), (5.718, -21.49, 10.54), (5.718, -19.55, 10.54), (7.574, -21.49, 9.228), (7.558, -19.55, 9.228), (8.838, -19.55, 8.636), (8.854, -21.49, 8.62), (9.446, -21.49, 8.3), (9.446, -19.55, 8.3), (-9.785, -19.55, 7.964), (10.17, -19.55, 7.964), (-11.82, -21.42, 7.964), (-11.16, -19.55, 7.964), (12.2, 6.271, 7.964), (12.2, -21.42, 7.964), (11.67, -19.55, 7.964), (11.67, 6.271, 7.964), (-11.82, 6.271, 7.964), (11.67, -21.42, 7.964), (-11.16, -21.42, 7.964), (-11.16, 6.271, 7.964), (10.17, -19.55, 7.852), (10.17, -21.42, 6.444), (10.17, 6.271, 6.444), (10.17, 6.271, 7.852), (10.17, -21.42, 7.852), (8.55, -19.55, 9.644), (12.2, -19.55, 6.444), (13.27, -19.55, 4.924), (14.49, -19.55, 5.1), (15.16, -19.55, 3.676), (13.89, -19.55, 3.932), (14.36, -19.55, 2.924), (14.36, -19.55, 2.892), (12.07, -19.55, 6.332), (12.09, -19.55, 6.3), (-13.96, -19.55, 2.588), (11.96, -19.55, 6.444), (12.2, -19.55, 7.58), (9.414, -19.55, 8.316), (6.23, -19.55, 9.724), (7.878, -19.55, 9.9), (-5.21, -19.55, 10.54), (-6.378, -19.55, 9.5), (-5.018, -19.55, 9.932), (-4.986, -19.55, 9.932), (-9.785, -19.55, 7.772), (-11.45, -19.55, 6.444), (-13.98, -19.55, 5.1), (-11.99, -19.55, 5.868), (-13.37, -19.55, 3.948), (-13.1, -19.55, 4.444), (-14.79, -19.55, 3.196), (-13.85, -19.55, 2.924), (-14.11, -19.55, 2.108), (-13.64, -19.55, 3.42), (-13.58, -19.55, 3.532), (-13.4, -19.55, 3.916), (-13.87, -19.55, 2.876), (-12.03, -19.55, 5.852), (-11.82, -19.55, 6.444), (-11.82, -19.55, 7.484), (-8.33, -19.55, 8.636), (4.726, -19.55, 10.12), (7.526, -19.55, 9.244), (10.95, -21.49, 7.292), (10.57, -21.49, 7.58), (12.58, -21.49, 7.26), (13.89, -21.49, 3.916), (13.03, -21.49, 6.86), (14.36, -21.49, 2.892), (14.49, -21.49, 5.1), (15.16, -21.49, 3.676), (13.27, -21.49, 4.908), (12.49, -21.49, 5.884), (11.11, -21.49, 7.18), (8.966, -21.49, 8.572), (8.998, -21.49, 8.54), (11.08, -21.49, 7.196), (8.918, -21.49, 8.604), (8.822, -21.49, 8.652), (7.542, -21.49, 9.228), (6.854, -21.49, 9.5), (6.886, -21.49, 9.5), (-12.44, -21.49, 5.356), (-12.52, -21.49, 6.86), (-13.85, -21.49, 2.924), (-11.07, -21.49, 8.028), (-1.274, -21.49, 10.57), (-13.98, -21.49, 5.1), (-14.14, -21.49, 1.98), (-14.79, -21.49, 3.196), (-1.162, -21.49, 10.57), (-1.13, -21.49, 10.59), (-6.378, -21.49, 9.484), (-8.042, -21.49, 9.644), (-7.738, -21.49, 8.924), (-5.21, -21.49, 10.54), (-5.002, -21.49, 9.932), (-4.97, -21.49, 9.932), (-7.802, -21.49, 8.908), (-10.6, -21.49, 7.18), (-13.1, -21.49, 4.428), (-8.33, -21.49, 8.636), (-7.77, -21.49, 8.908), (-10.07, -21.49, 7.58), (-10.2, -21.49, 7.468), (-10.17, -21.49, 7.5), (-13.39, -21.49, 3.932), (-13.85, -21.49, 2.892), (-14.17, -21.49, 1.82), (-12.39, -21.49, 5.404), (-12.54, -21.49, 5.228), (-12.49, -21.49, 5.276), (-12.11, -21.49, 5.74), (5.974, -21.49, 9.788), (6.006, -21.49, 9.788), (11.03, -21.49, 7.228), (10.58, -21.42, 7.58), (12.2, -21.42, 7.58), (12.12, -21.42, 7.644), (11.96, -21.42, 6.444), (10.61, -21.42, 7.548), (-9.785, -21.42, 6.444), (-10.6, -21.42, 7.18), (-10.57, -21.42, 7.196), (-10.07, -21.42, 7.58), (-9.785, -21.42, 7.772), (11.11, -21.42, 7.164), (-11.82, -21.42, 7.484), (-11.45, -21.42, 6.444), (-11.5, -21.42, 7.724), (-11.59, -21.42, 7.66), (10.55, -21.42, 7.596), (-9.785, 6.271, 7.772), (-9.785, 6.271, 6.444), (-11.45, 6.271, 6.444), (11.96, 6.271, 6.444), (10.58, 6.271, 7.564), (10.69, 6.271, 7.5), (11.09, 6.271, 7.196), (11.53, 6.271, 6.828), (11.57, 6.271, 6.78), (12.2, 6.271, 7.58), (12.1, 6.271, 7.66), (11.61, 6.271, 6.764), (11.25, 6.271, 7.052), (10.73, 6.271, 7.468), (-11.59, 6.271, 7.66), (-11.82, 6.271, 7.484), (-11.5, 6.271, 7.724), (-10.15, 6.271, 7.5), (-10.68, 6.271, 7.116), (-10.65, 6.271, 7.132), (-11.53, 6.271, 7.708), (-0.7284, 67.55, 29.93), (-0.6381, 69.41, 29.92), (-0.2769, 69.41, 29.89), (-0.5027, 69.41, 29.9), (-0.5629, 60.01, 29.92), (-0.5026, 50.6, 29.9), (-0.6231, 50.6, 29.92), (-0.6682, 60.01, 29.92), (-0.9241, 63.71, 29.96), (0.9874, 67.55, 29.93), (1.168, 63.71, 29.96), (1.123, 55.73, 29.96), (0.9874, 49.67, 29.93), (0.9423, 50.6, 29.93), (0.9122, 60.01, 29.92), (0.8821, 69.41, 29.92), (0.2951, 69.41, 29.87), (0.2951, 31.8, 29.87), (0.5209, 31.8, 29.89), (0.9875, 31.8, 29.93), (2.764, 31.8, 30.52), (2.673, 33.62, 30.48), (2.658, 34.03, 30.46), (-0.2769, 31.8, 29.89), (-0.7284, 31.8, 29.93), (-0.6682, 41.19, 29.93), (-0.9391, 47.75, 29.96), (-0.9391, 55.73, 29.96), (-1.014, 55.22, 29.98), (-0.9542, 63.03, 29.98), (-0.9993, 62.17, 29.98), (0.8821, 69.41, 33.04), (-0.6381, 69.41, 33.04), (1.213, 63.03, 29.98), (-1.315, 55.78, 30.05), (1.217, 62.99, 33.04), (1.217, 62.87, 33.04), (1.439, 58.58, 30.02), (1.213, 55.22, 29.98), (1.198, 47.75, 29.96), (1.213, 47.41, 29.98), (1.198, 39.78, 29.98), (1.213, 31.8, 29.98), (2.478, 31.8, 30.37), (2.673, 31.8, 30.48), (2.478, 37.64, 30.37), (-2.52, 31.8, 30.52), (-2.52, 31.8, 33.04), (-0.9542, 31.8, 29.98), (-0.9542, 39.78, 29.98), (-1.014, 39.6, 29.98), (-0.9542, 47.41, 29.98), (-1.075, 47.41, 29.99), (-1.18, 45.18, 30.02), (-1.285, 49.79, 30.05), (-1.361, 43.78, 30.07), (-1.346, 49.79, 30.05), (-1.406, 54.18, 30.07), (-1.496, 52.22, 30.1), (-1.616, 49.89, 30.15), (1.574, 55.78, 30.05), (1.439, 45.18, 30.02), (1.529, 49.79, 30.05), (1.605, 43.78, 30.07), (1.59, 49.79, 30.05), (1.65, 54.18, 30.07), (1.755, 42.98, 30.11), (1.755, 52.22, 30.1), (1.86, 49.89, 30.15), (1.86, 31.8, 30.15), (2.071, 31.8, 30.21), (2.764, 31.8, 33.04), (1.65, 31.8, 30.07), (2.071, 45.69, 30.21), (-2.234, 37.64, 30.37), (-2.414, 33.8, 30.48), (-2.429, 33.62, 30.48), (-2.414, 31.8, 30.48), (-2.234, 31.8, 30.37), (-1.827, 31.8, 30.21), (-1.827, 45.69, 30.21), (-1.616, 31.8, 30.15), (-1.556, 42.0, 30.11), (-1.406, 31.8, 30.07), (-1.18, 31.8, 30.02), (0.7466, 50.6, 29.9), (0.8068, 60.01, 29.92), (0.867, 50.6, 29.92), (0.7466, 69.41, 29.9), (0.5209, 69.41, 29.89), (6.018, -37.36, 19.96), (7.073, -37.36, 19.96), (7.073, -35.72, 19.96), (7.073, -33.21, 27.09), (6.018, -33.21, 27.09), (6.018, -31.04, 32.34), (7.073, -31.04, 32.34), (6.018, -35.71, 26.74), (7.073, -35.71, 26.74), (6.018, -35.72, 19.96), (6.018, -28.69, 31.71), (7.073, -28.69, 31.71), (6.018, -24.85, 35.59), (7.073, -25.42, 35.4), (7.073, -22.13, 34.72), (6.018, -21.87, 34.79), (6.018, -18.25, 35.36), (6.018, -18.25, 35.59), (7.073, -18.25, 35.4), (7.073, -18.25, 35.36), (0.8828, 78.14, 19.64), (-0.5142, 73.28, 18.1), (-0.5142, 78.14, 19.64), (-0.5142, 73.95, 32.88), (0.8828, 73.28, 18.1), (-0.5142, 68.61, 32.88), (6.152, 13.0, 19.94), (10.19, 12.93, 22.18), (1.239, 16.04, 25.24), (2.3, 18.68, 27.88), (0.1727, -0.6407, 42.56), (0.1727, -0.6407, 49.42), (0.5331, 0.8603, 42.56), (0.5331, 0.8603, 49.42), (0.7038, 0.7429, 42.56), (0.7038, 0.7429, 49.42), (0.4955, -0.5721, 49.42), (-0.3886, 0.7143, 42.56), (-0.3886, 0.7143, 49.42), (-0.594, -0.05238, 42.56), (-0.594, -0.05238, 49.42), (-0.5683, 0.4375, 42.56), (-0.5683, 0.4375, 49.42), (-0.6113, 0.2772, 42.56), (-0.6113, 0.2772, 49.42), (0.8978, 0.4759, 42.56), (0.4955, -0.5721, 42.56), (-0.1877, 0.8603, 42.56), (-0.1877, 0.8603, 49.42), (-0.4442, -0.3465, 42.56), (-0.4442, -0.3465, 49.42), (0.8978, -0.1698, 49.42), (0.8978, -0.1698, 42.56), (0.9621, 0.07009, 42.56), (0.9621, 0.07009, 49.42), (0.8978, 0.4759, 49.42), (0.7038, -0.4368, 42.56), (0.7038, -0.4368, 49.42), (0.2142, 0.9457, 49.42), (0.2142, 0.9457, 42.56), (-0.1118, -0.588, 42.56), (-0.1118, -0.588, 49.42), (0.007668, 0.9295, 42.56), (0.007668, 0.9295, 49.42), (-6.682, -37.36, 19.96), (-5.627, -37.36, 19.96), (-6.682, -35.72, 19.96), (-5.627, -35.28, 27.52), (-5.627, -34.5, 24.74), (-5.627, -34.43, 24.89), (-5.627, -34.8, 28.29), (-5.627, -34.25, 25.26), (-5.627, -34.19, 25.4), (-6.682, -33.69, 26.33), (-5.627, -33.69, 26.33), (-5.627, -31.04, 32.34), (-6.682, -31.04, 32.34), (-5.627, -34.53, 24.67), (-5.627, -34.62, 24.44), (-5.627, -35.71, 26.74), (-6.682, -35.71, 26.74), (-5.627, -35.72, 19.96), (-5.627, -28.69, 31.71), (-6.682, -28.69, 31.71), (-5.627, -24.85, 35.59), (-6.682, -25.42, 35.4), (-6.682, -22.13, 34.72), (-5.627, -21.87, 34.79), (-5.627, -18.25, 35.36), (-5.627, -18.25, 35.59), (-6.682, -18.25, 35.4), (-6.682, -18.25, 35.36), (-0.6319, -43.14, 19.96), (1.023, -43.14, 19.96), (-0.6319, -41.49, 19.96), (1.023, -42.2, 24.97), (-0.6319, -39.46, 26.15), (1.023, -39.46, 26.15), (-0.6319, -38.23, 30.8), (1.023, -38.23, 30.8), (-0.6319, -42.2, 24.97), (1.023, -41.49, 19.96), (1.023, -34.46, 31.39), (-0.6319, -34.46, 31.39), (1.023, -31.8, 34.76), (-0.6319, -31.8, 34.76), (1.023, -28.0, 35.81), (-0.6319, -27.9, 34.32), (1.023, -27.64, 34.38), (1.023, -24.03, 36.16), (1.023, -24.03, 34.94), (-0.6319, -24.03, 34.94), (-0.6319, -24.03, 36.16), (-4.08, -41.57, 17.06), (-4.153, -41.57, 19.87), (-4.388, -43.18, 19.87), (4.724, -43.18, 19.87), (4.54, -43.18, 14.03), (3.534, -43.18, 14.03), (5.921, -39.62, 14.03), (5.945, -39.59, 14.03), (4.356, -41.57, 14.03), (4.416, -41.57, 17.06), (10.15, -28.74, 14.03), (10.15, -25.06, 14.03), (8.897, -25.06, 19.87), (-8.556, -25.06, 19.87), (-9.811, -28.74, 14.03), (-8.422, -25.09, 14.03), (-9.811, -25.06, 14.03), (-4.205, -43.18, 14.03), (-0.8117, -41.57, 14.03), (-0.8427, -41.58, 14.03), (-1.101, -41.57, 14.03), (-1.143, -41.58, 14.03), (-4.02, -41.57, 14.03), (4.489, -41.57, 19.87), (8.764, -25.06, 14.03), (2.601, -41.58, 14.03), (2.552, -41.57, 14.03), (2.461, -41.58, 14.03), (2.42, -41.57, 14.03), (2.143, -41.58, 14.03), (2.07, -41.57, 14.03), (10.18, 13.1, 33.47), (10.22, -25.04, 33.46), (-9.796, 12.95, 22.2), (10.17, -25.07, 22.15), (0.3889, -1.41, 42.56), (0.3889, -1.41, 49.42), (0.2552, -2.131, 42.56), (-0.1484, -1.51, 49.42), (-0.1484, -1.51, 42.56), (-0.2193, -1.805, 42.56), (0.2552, -2.131, 49.42), (0.3149, -1.373, 42.56), (0.3149, -1.373, 49.42), (-0.07706, -1.435, 49.42), (-0.07706, -1.435, 42.56), (-0.2193, -1.805, 49.42), (0.4938, -1.51, 49.42), (-0.2193, -1.681, 42.56), (-0.2193, -1.681, 49.42), (0.5353, -1.582, 42.56), (0.3711, -2.087, 42.56), (0.4938, -1.51, 42.56), (0.3711, -2.087, 49.42), (0.09018, -2.131, 42.56), (-0.1484, -1.976, 42.56), (0.5353, -1.905, 49.42), (0.5353, -1.905, 42.56), (0.5674, -1.785, 42.56), (0.5674, -1.785, 49.42), (-0.1484, -1.976, 49.42), (0.5353, -1.582, 49.42), (0.4383, -2.038, 42.56), (0.4383, -2.038, 49.42), (0.1727, -1.346, 42.56), (0.1727, -1.346, 49.42), (0.09018, -2.131, 49.42), (0.06998, -1.36, 49.42), (0.06998, -1.36, 42.56), (-0.06058, -2.064, 49.42), (-0.06058, -2.064, 42.56), (1.99, 14.18, 36.2), (-1.668, 14.18, 36.2), (3.285, -18.25, 36.2), (-2.988, -18.25, 36.2), (-2.988, -18.02, 36.35), (-2.988, -8.703, 41.99), (1.99, 14.18, 41.99), (-1.668, 14.18, 41.99), (3.285, -8.703, 41.99), (0.1358, -8.703, 41.99), (1.965, 14.18, 41.89), (1.99, 14.18, 41.92), (0.4914, 14.18, 39.45), (1.431, 14.18, 40.95), (1.914, 14.18, 41.92), (0.6438, 14.18, 39.71), (1.888, 14.18, 41.89), (0.1866, 14.18, 38.89), (0.1866, 14.18, 38.77), (0.1358, 14.18, 38.77), (-1.541, 14.18, 41.69), (-1.515, 14.18, 41.66), (-1.134, 14.18, 40.9), (-1.134, 14.18, 40.95), (0.1612, 14.18, 38.84), (-1.414, 14.18, 40.9), (-1.414, 14.18, 40.85), (-1.668, 14.18, 40.85), (-1.668, 14.18, 41.28), (-1.642, 14.18, 41.87), (-1.668, 14.18, 41.92), (-0.3468, 14.18, 39.71), (-1.591, 14.18, 41.89), (0.1358, 14.18, 38.89), (1.965, 14.18, 40.85), (1.711, 14.18, 40.85), (1.965, 14.18, 41.28), (1.431, 14.18, 40.9), (1.711, 14.18, 40.9), (1.99, 14.18, 41.76), (-1.718, 14.18, 41.92), (-1.668, 14.18, 41.33), (-1.718, 14.21, 38.72), (-1.642, 14.28, 41.92), (0.1358, 16.01, 41.79), (0.1358, 15.96, 41.79), (0.1612, 15.99, 41.79), (0.1358, 15.94, 41.81), (0.1866, 16.01, 41.79), (0.1612, 15.96, 41.81), (0.1866, 15.94, 41.81), (0.1866, 58.94, 39.1), (0.1866, 59.57, 39.05), (0.1866, 42.45, 40.14), (0.1866, 39.13, 40.34), (0.1866, 54.19, 39.4), (0.1866, 38.11, 40.37), (0.1866, 38.19, 40.37), (0.1866, 36.18, 40.54), (0.1866, 29.37, 40.95), (0.1866, 60.51, 38.99), (0.1866, 59.88, 39.05), (0.1866, 60.46, 38.99), (0.1866, 65.67, 38.66), (0.1866, 66.13, 38.64), (0.1866, 65.74, 38.66), (0.1866, 67.19, 38.59), (0.1866, 67.67, 38.54), (0.1866, 68.77, 38.49), (0.1866, 68.94, 38.46), (0.1866, 69.02, 38.46), (0.1866, 69.55, 38.44), (0.1866, 22.87, 41.38), (0.1866, 22.95, 41.36), (0.1866, 22.82, 41.38), (0.1866, 38.31, 40.34), (0.1866, 38.36, 40.34), (0.1866, 28.15, 41.03), (0.1866, 29.24, 40.98), (0.1866, 30.01, 40.93), (0.1866, 30.11, 40.9), (0.1866, 20.94, 41.48), (0.1866, 21.88, 41.43), (0.1866, 14.21, 38.72), (0.1866, 14.21, 38.84), (0.1866, 15.96, 41.79), (0.1866, 37.68, 40.39), (1.99, 15.4, 41.84), (-0.55, 69.63, 35.46), (0.847, 69.63, 35.46), (2.015, 14.21, 35.46), (-1.718, 14.21, 35.46), (2.015, 14.21, 38.72), (1.965, 14.21, 38.72), (-1.668, 14.21, 38.72), (0.1358, 14.21, 38.74), (0.1358, 14.21, 38.84), (0.1612, 20.84, 41.48), (0.1358, 20.94, 41.48), (0.1612, 20.89, 41.48), (0.1612, 21.98, 41.43), (0.1358, 21.9, 41.43), (0.1612, 22.13, 41.41), (-1.642, 17.79, 41.69), (-1.109, 19.29, 41.59), (-0.5246, 25.0, 41.23), (-0.3468, 26.73, 41.13), (-0.1182, 28.79, 41.0), (-0.01661, 29.8, 40.93), (0.1358, 30.01, 40.93), (0.1612, 30.06, 40.93), (0.1612, 29.96, 40.93), (0.1358, 29.24, 40.98), (0.1358, 29.37, 40.95), (0.1612, 22.84, 41.38), (0.1358, 22.82, 41.38), (0.1866, 23.02, 41.36), (0.1358, 22.87, 41.38), (0.1358, 22.95, 41.36), (0.1612, 25.79, 41.18), (0.1612, 26.91, 41.13), (0.1612, 26.96, 41.1), (0.1612, 28.08, 41.05), (-0.1182, 27.39, 41.1), (0.1612, 29.19, 40.98), (0.1358, 28.15, 41.03), (0.1358, 28.1, 41.05), (0.1358, 28.0, 41.05), (0.1612, 28.0, 41.08), (-1.414, 27.75, 41.05), (0.1612, 32.06, 40.8), (0.1358, 32.14, 40.77), (0.1358, 32.29, 40.77), (-1.337, 32.29, 40.77), (-0.804, 57.16, 38.74), (-0.55, 69.63, 38.41), (0.1866, 69.63, 38.41), (0.847, 69.63, 38.41), (0.1612, 58.61, 39.12), (0.1612, 53.98, 39.4), (0.1358, 54.11, 39.4), (-1.058, 45.6, 39.93), (0.1358, 54.19, 39.4), (0.1358, 53.73, 39.43), (0.1612, 53.93, 39.4), (0.1866, 53.73, 39.43), (0.1612, 53.1, 39.48), (0.1866, 53.3, 39.45), (0.1612, 53.83, 39.43), (0.1358, 53.25, 39.45), (0.1358, 53.3, 39.45), (0.1612, 52.71, 39.48), (0.1866, 53.25, 39.45), (1.355, 45.6, 39.93), (0.1612, 36.28, 40.54), (0.1612, 38.44, 40.34), (0.1358, 38.31, 40.34), (0.1358, 38.36, 40.34), (0.1612, 39.0, 40.37), (0.1612, 42.25, 40.14), (0.1358, 39.07, 40.37), (0.1358, 39.13, 40.34), (0.1358, 42.45, 40.14), (0.1612, 58.84, 39.1), (0.1612, 59.52, 39.07), (0.1358, 58.94, 39.1), (-0.7278, 60.51, 38.99), (-0.7278, 60.59, 38.99), (1.05, 60.59, 38.99), (1.05, 60.51, 38.99), (0.1358, 59.57, 39.05), (0.1358, 30.11, 40.9), (0.1612, 25.69, 41.2), (-1.591, 14.21, 41.92), (0.6438, 26.73, 41.13), (0.1612, 14.21, 38.77), (0.1358, -18.02, 36.35), (0.7962, 20.91, 41.51), (1.457, 18.98, 41.61), (0.1358, -13.45, 39.12), (0.1358, -13.38, 39.17), (1.634, 32.29, 40.77), (0.1612, 54.06, 39.43), (0.7454, 49.79, 39.68), (0.1358, 36.36, 40.52), (0.1612, 15.99, 41.84), (0.1358, 15.99, 41.81), (1.99, 15.53, 41.84), (1.736, 27.75, 41.05), (1.507, 18.55, 41.64), (0.339, 29.8, 40.93), (0.4152, 28.79, 41.0), (0.8216, 25.0, 41.23), (1.431, 19.29, 41.59), (10.18, 12.96, 19.84), (10.16, 12.96, 14.01), (-9.812, -25.14, 14.03), (10.19, -25.14, 14.03), (-1.985, -28.14, 19.64), (-1.985, -28.14, 24.39), (-1.985, -26.89, 24.39), (2.331, -26.89, 24.39), (2.331, -28.14, 24.39), (2.331, -28.14, 19.64), (2.331, -26.89, 14.03), (-1.985, -26.89, 14.03), (-1.985, -32.49, 14.03), (2.331, -32.49, 14.03), (2.331, -32.49, 19.64), (-1.985, -32.49, 19.64), (-1.157, 43.97, 34.81), (-13.97, 40.9, 34.81), (-1.157, 40.9, 34.81), (-13.97, 43.97, 34.81), (-13.97, 42.95, 34.81), (-1.157, 40.9, 33.57), (-1.157, 43.97, 33.57), (-13.97, 43.97, 33.57), (-13.97, 40.9, 33.57), (-13.97, 49.12, 46.4), (-13.97, 44.26, 47.95), (-13.97, 44.43, 34.73), (-13.97, 42.83, 30.72), (-13.97, 44.16, 30.72), (-13.97, 38.81, 30.72), (-15.36, 38.81, 30.72), (-15.36, 44.16, 30.72), (-15.36, 49.12, 46.4), (-15.36, 44.26, 47.95), (-5.012, 32.32, 33.47), (-9.795, 12.88, 14.28), (0.1992, 32.26, 33.48), (0.1992, 26.4, 33.47), (-6.507, 26.39, 33.46), (-8.121, -18.37, 12.29), (-9.807, -25.24, 14.01), (-7.645, -25.24, 12.12), (-7.298, -25.24, 12.02), (-6.794, -25.24, 11.88), (-6.157, -25.24, 11.74), (-6.118, -25.24, 11.73), (-5.743, -25.24, 11.66), (-5.682, -25.24, 11.64), (-4.853, -25.24, 11.51), (-4.231, -25.24, 11.42), (0.1904, -25.24, 11.17), (0.2563, -25.24, 11.17), (4.582, -25.24, 11.42), (5.186, -25.24, 11.5), (5.961, -25.24, 11.62), (6.033, -25.24, 11.64), (6.079, -25.24, 11.66), (6.468, -25.24, 11.73), (6.507, -25.24, 11.74), (7.145, -25.24, 11.88), (7.969, -25.24, 12.12), (8.504, -25.24, 12.3), (8.6, -25.24, 12.34), (9.032, -25.24, 12.53), (9.06, -25.24, 12.55), (9.105, -25.24, 12.57), (9.701, -25.24, 12.93), (9.893, -25.24, 13.12), (9.925, -25.24, 13.16), (10.04, -25.24, 13.3), (10.06, -25.24, 13.33), (10.1, -25.24, 13.42), (10.12, -25.24, 13.47), (10.16, -25.24, 14.01), (10.14, -25.24, 13.6), (0.1601, -25.24, 14.01), (-7.267, -14.66, 14.01), (-8.256, -25.24, 12.34), (-8.161, -25.24, 12.3), (-8.547, -7.611, 12.47), (-8.588, -7.566, 12.49), (-8.527, 2.699, 12.45), (-8.71, -7.566, 12.55), (-8.71, 12.96, 12.55), (0.1904, 12.96, 11.17), (0.1601, 12.96, 11.17), (0.6681, 12.96, 11.17), (0.1601, 9.479, 11.17), (0.06845, -1.075, 11.17), (0.1601, -1.075, 11.17), (0.1904, -15.14, 11.17), (0.1904, -10.38, 11.17), (-3.874, 12.96, 11.37), (-3.975, 0.6098, 11.39), (-4.808, -11.16, 11.49), (-5.682, 1.351, 11.64), (-6.089, -9.812, 11.72), (-6.495, 12.96, 11.82), (-6.576, 1.913, 11.82), (-6.678, -9.048, 11.86), (-7.226, -8.734, 12.0), (-7.572, -8.419, 12.1), (-8.181, 12.96, 12.31), (-8.466, 12.96, 12.43), (-4.219, -23.96, 11.41), (-4.077, -11.72, 11.39), (4.427, -11.72, 11.39), (4.326, 0.6098, 11.39), (4.57, -23.96, 11.41), (5.159, -11.16, 11.49), (6.033, -10.24, 11.64), (6.033, 1.351, 11.64), (6.439, -9.812, 11.72), (6.927, 1.913, 11.82), (7.028, -9.048, 11.86), (7.922, -8.419, 12.1), (8.471, -18.37, 12.29), (8.898, -7.611, 12.47), (8.938, -7.566, 12.49), (8.877, 2.699, 12.45), (9.06, -7.566, 12.55), (9.101, -17.79, 12.57), (9.284, -7.454, 12.65), (9.67, -7.296, 12.92), (9.69, -17.43, 12.94), (9.873, -7.296, 13.1), (10.04, 2.789, 13.3), (10.1, 12.96, 13.42), (9.06, 12.96, 12.55), (8.816, 12.96, 12.43), (-9.584, 12.96, 13.16), (-9.523, -7.296, 13.1), (-9.543, -25.24, 13.12), (-9.584, -25.24, 13.16), (-9.685, 2.789, 13.3), (-9.746, 12.96, 13.42), (-9.685, -25.24, 13.3), (-9.705, -25.24, 13.33), (-9.746, -25.24, 13.42), (-9.004, -25.24, 12.7), (-9.766, -25.24, 13.47), (10.16, -7.746, 13.69), (0.1904, -9.734, 14.01), (0.1601, -9.734, 14.01), (-8.681, -25.24, 12.53), (-8.71, -25.24, 12.55), (-8.75, -17.79, 12.57), (-8.765, -25.24, 12.57), (-9.787, -25.24, 13.6), (-8.933, -7.454, 12.65), (-9.604, -25.24, 13.2), (-9.319, -7.296, 12.92), (-9.319, 2.833, 12.92), (-9.365, -25.24, 12.94), (-9.34, -17.43, 12.94), (-9.807, -7.746, 13.69), (0.1904, 12.96, 13.29), (0.404, 12.96, 13.3), (0.1904, 12.96, 14.01), (0.1601, -14.66, 14.01), (9.67, 2.833, 12.92), (9.934, 12.96, 13.16), (9.34, -25.24, 12.69), (8.532, 12.96, 12.31), (6.845, 12.96, 11.82), (6.094, -21.72, 11.66), (5.606, 12.96, 11.58), (0.1904, -18.62, 11.17), (0.2034, 26.37, 33.44), (-6.491, 26.37, 33.44), (4.137, 12.91, 19.78), (-7.966, 12.91, 19.97), (-9.79, 12.92, 19.92), (10.22, 5.702, 33.46), (8.892, 5.702, 33.43), (0.2034, 12.91, 20.01), (-9.811, -25.06, 22.1), (-9.801, -25.11, 19.81), (0.2034, 24.1, 33.44), (-9.811, -28.74, 19.87), (-8.495, -32.14, 19.87), (-6.54, -32.14, 19.87), (-8.428, -25.06, 19.87), (10.15, -28.74, 19.87), (8.83, -32.14, 19.87), (6.876, -32.14, 19.87), (10.15, -25.06, 19.87), (8.764, -25.06, 19.87), (6.785, 13.02, 11.62), (5.361, 32.39, 33.45), (4.589, 35.61, 33.42), (5.03, 33.8, 31.76), (5.094, 13.23, 11.4), (-6.381, 13.02, 11.62), (0.2019, 13.47, 11.17), (0.2019, 35.97, 33.45), (-4.185, 35.61, 33.42), (-4.626, 33.8, 31.76), (-4.69, 13.23, 11.4), (0.358, 70.59, 37.61), (0.358, 65.6, 36.55), (0.358, 66.78, 37.61), (0.358, 67.7, 37.99), (0.358, 68.88, 38.11), (0.358, 72.36, 33.32), (0.358, 65.0, 35.29), (0.358, 72.49, 34.51), (0.358, 64.88, 34.11), (0.358, 70.92, 31.22), (0.358, 65.38, 32.4), (0.358, 69.67, 30.63), (0.358, 72.36, 35.29), (0.358, 71.77, 36.55), (0.358, 71.98, 32.4), (0.358, 67.7, 30.63), (0.358, 68.88, 30.5), (0.358, 66.44, 31.22), (2.536, 70.59, 37.61), (2.536, 67.7, 37.99), (2.536, 68.88, 38.11), (2.536, 70.92, 31.22), (2.536, 71.98, 32.4), (2.536, 71.77, 36.55), (2.536, 72.36, 33.32), (2.536, 66.78, 37.61), (2.536, 65.6, 36.55), (2.536, 64.88, 34.11), (2.536, 65.0, 35.29), (2.536, 72.49, 34.51), (2.536, 72.36, 35.29), (2.536, 69.67, 30.63), (2.536, 66.44, 31.22), (2.536, 68.88, 30.5), (2.536, 65.38, 32.4), (2.536, 67.7, 30.63), (3.053, 69.26, 34.05), (2.539, 69.26, 34.05), (2.539, 68.58, 34.93), (2.539, 69.06, 34.82), (2.539, 68.65, 34.94), (2.539, 69.0, 34.86), (2.539, 69.31, 34.21), (2.539, 68.19, 34.71), (2.539, 68.37, 34.86), (2.539, 68.52, 34.92), (2.539, 68.1, 34.05), (2.539, 68.06, 34.41), (2.539, 68.72, 34.94), (2.539, 68.15, 34.65), (2.539, 68.94, 34.89), (2.539, 69.11, 33.84), (2.539, 69.3, 34.14), (2.539, 69.32, 34.27), (2.539, 69.16, 33.88), (2.539, 69.25, 34.6), (2.539, 68.31, 34.82), (2.539, 69.32, 34.34), (2.539, 68.12, 34.6), (2.539, 68.05, 34.27), (2.539, 68.05, 34.34), (2.539, 69.11, 34.78), (2.539, 68.08, 34.5), (2.539, 69.31, 34.41), (2.539, 68.26, 34.78), (2.539, 68.43, 34.89), (2.539, 69.29, 34.5), (2.539, 68.07, 34.14), (2.539, 68.06, 34.21), (2.539, 69.2, 33.93), (2.539, 68.21, 33.88), (2.539, 69.06, 33.79), (2.539, 68.13, 33.99), (2.539, 68.85, 33.69), (2.539, 69.22, 34.65), (2.539, 69.0, 33.76), (2.539, 68.26, 33.84), (2.539, 69.18, 34.71), (2.539, 68.94, 33.73), (2.539, 68.17, 33.93), (2.539, 68.78, 34.93), (2.539, 68.85, 34.92), (2.539, 69.23, 33.99), (2.539, 68.52, 33.69), (2.539, 68.58, 33.68), (2.539, 68.65, 33.67), (2.539, 68.72, 33.67), (2.539, 68.43, 33.73), (2.539, 68.31, 33.79), (2.539, 68.37, 33.76), (2.539, 68.78, 33.68), (3.053, 69.02, 34.6), (3.053, 69.0, 34.86), (3.053, 69.06, 34.82), (3.053, 68.94, 34.89), (3.054, 69.12, 34.1), (3.053, 68.94, 33.73), (3.053, 69.11, 33.84), (3.053, 69.11, 34.78), (3.053, 69.16, 33.88), (3.053, 68.52, 34.92), (3.053, 69.18, 34.71), (3.053, 68.58, 34.93), (3.053, 68.65, 34.94), (3.053, 69.0, 33.76), (3.053, 68.72, 34.94), (3.053, 68.85, 34.92), (3.053, 68.78, 34.93), (3.053, 69.06, 33.79), (3.053, 69.23, 33.99), (3.053, 69.2, 33.93), (3.053, 69.22, 34.65), (3.053, 69.31, 34.21), (3.053, 69.3, 34.14), (3.053, 68.37, 34.86), (3.053, 68.43, 34.89), (3.053, 68.19, 34.71), (3.053, 69.18, 33.91), (3.053, 68.26, 34.78), (3.053, 68.31, 34.82), (3.053, 68.15, 34.65), (3.053, 68.05, 34.27), (3.053, 68.07, 34.14), (3.053, 68.08, 34.5), (3.053, 68.05, 34.34), (3.053, 68.06, 34.21), (3.053, 68.12, 34.6), (3.053, 69.25, 34.6), (3.053, 69.32, 34.27), (3.053, 69.32, 34.34), (3.053, 69.29, 34.5), (3.053, 69.31, 34.41), (3.053, 68.06, 34.41), (3.053, 68.85, 33.69), (3.053, 68.78, 33.68), (3.053, 68.17, 33.93), (3.053, 68.21, 33.88), (3.053, 68.26, 33.84), (3.053, 68.31, 33.79), (3.053, 68.37, 33.76), (3.053, 68.65, 33.67), (3.053, 68.72, 33.67), (3.053, 68.1, 34.05), (3.053, 68.13, 33.99), (3.053, 68.43, 33.73), (3.053, 68.52, 33.69), (3.053, 68.58, 33.68), (6.85, 26.61, 33.43)], [(97, 98), (150, 152), (148, 149), (167, 168), (1209, 1038), (451, 473), (383, 384), (1029, 1030), (925, 926), (1165, 1108), (1100, 1155), (1133, 1087), (1148, 1092), (1161, 1201), (1081, 1139), (1129, 1130), (1182, 1198), (1078, 1117), (1115, 1198), (1113, 1180), (1170, 1171), (1173, 1175), (1187, 1194), (1156, 1102), (1164, 1106), (1140, 1080), (1197, 1181), (1099, 1154), (1214, 1210), (147, 64), (151, 153), (686, 154), (96, 65), (1089, 1129), (1198, 1114), (1128, 1126), (1195, 1196), (1178, 1188), (1089, 1206), (1212, 1213)], [(3, 4, 683, 0), (4, 3, 11), (231, 228, 224, 173, 175, 176, 177, 178, 179, 180, 174, 171, 172, 225, 227, 229), (1, 0, 7), (9, 8, 10), (297, 299, 308, 306, 300, 303, 270, 261, 305, 304, 301, 307), (255, 487, 486, 484, 482, 416, 397, 507, 508, 503, 402, 401, 406, 407, 409, 412, 530, 531, 497, 498, 496, 418, 495, 421, 494, 491, 492, 422, 481, 480, 532, 493, 490, 489, 488, 483, 485, 265), (1, 7, 0, 683, 685, 5, 6, 8, 9), (1197, 1039, 1166, 1200, 1167, 1168, 1202, 1203, 1205, 1125, 1123, 1131, 1136, 1141, 1142, 1122, 1169, 1174, 1074), (8, 16, 13, 10), (5, 14, 16, 8), (13, 15, 12, 10), (12, 9, 10), (685, 17, 14, 5), (5, 8, 6), (3, 0, 1, 2), (2, 11, 3), (18, 21, 19, 66, 20, 62), (25, 23, 19, 21), (23, 24, 66, 19), (805, 25, 21, 18), (805, 22, 69, 24, 23, 25), (24, 69, 20, 66), (26, 27, 1215, 18), (18, 1215, 28, 30), (28, 29, 30), (26, 31, 27), (29, 31, 26, 18, 30), (33, 37, 36), (37, 33, 34, 32, 805), (33, 36, 807, 35, 34), (36, 37, 805, 807), (35, 32, 34), (32, 35, 807, 805), (46, 41, 40, 47), (48, 43, 42, 49), (61, 50, 44, 49), (57, 61, 49, 42), (45, 48, 49, 44), (39, 46, 47, 38), (38, 47, 58, 54), (54, 58, 59, 55), (1379, 1378, 1323, 1324), (56, 60, 61, 57), (901, 920, 902, 900), (47, 40, 53, 58), (58, 53, 52, 59), (312, 335, 549, 566, 374, 378), (60, 51, 50, 61), (1288, 1319, 1344, 1332), (985, 977, 1005, 1006, 1003, 897, 898, 1025, 997, 995), (953, 952, 1032, 974, 973, 947, 959, 961, 948, 962, 960, 917, 1037, 1016, 949, 963, 1036, 964, 950, 969, 956, 951, 957), (66, 68, 67, 20), (74, 72, 71, 75), (72, 70, 69, 71), (70, 72, 74, 78), (70, 78, 80, 69), (1335, 1289, 1292, 1337), (68, 73, 77, 67), (74, 75, 84, 83), (81, 82, 85, 86), (1369, 1301, 1304, 1368), (77, 73, 81, 86), (86, 85, 90, 91), (77, 86, 91, 88), (84, 75, 87, 89), (87, 75, 92, 94), (77, 88, 95, 93), (1040, 1074, 1039, 1041), (372, 264, 270, 303), (873, 864, 865, 867, 940, 1017, 874), (496, 498, 455, 479), (74, 83, 82, 79, 78), (214, 186, 187, 192, 190, 166, 170, 169, 155, 165, 164, 210, 207), (147, 148, 152, 151, 69, 65), (1346, 1342, 1313, 1309), (1337, 1292, 1307, 1348, 1355), (802, 782, 801), (106, 102, 101, 103, 105, 104), (103, 101, 99, 100), (103, 100, 104, 105), (102, 106, 99, 101), (100, 99, 106, 104), (101, 103, 105, 102), (107, 109, 110, 104, 106), (111, 110, 109, 112), (111, 105, 104, 110), (112, 109, 107, 108), (102, 108, 107, 106), (104, 105, 102, 106), (112, 108, 102, 105, 111), (124, 123, 126, 118), (119, 120, 115, 116), (145, 146, 129, 128), (119, 138, 127, 120), (132, 131, 123, 124), (126, 123, 131, 145, 128, 115, 120, 127, 137, 134, 139, 121, 113, 141, 144, 130, 117), (139, 140, 122, 121), (135, 125, 117, 130), (127, 138, 136, 137), (118, 126, 117, 125), (113, 121, 122, 114), (136, 133, 134, 137), (146, 145, 131, 132), (142, 143, 144, 141), (142, 141, 113, 114), (133, 140, 139, 134), (143, 135, 130, 144), (133, 136, 138, 119, 116, 129, 146, 132, 124, 118, 125, 135, 143, 142, 114, 122, 140), (129, 116, 115, 128), (781, 782, 796, 785, 797), (148, 151, 152), (151, 687, 69), (183, 193, 195, 158, 157, 185), (222, 183, 185, 184, 182, 217, 216, 234), (173, 224, 223, 235), (1090, 1091, 1092, 1093, 1094, 1095, 1096, 1097, 1098, 1099, 1100, 1101, 1102, 1103, 1104, 1201, 1105, 1106, 1107, 1108, 1109, 1110, 1111, 1113, 1112, 1114, 1079, 1187, 1179, 1177, 1176, 1175, 1189, 1172, 1171, 1192, 1178, 1186, 1184, 1183, 1116, 1117, 1080, 1081, 1082, 1083, 1084, 1085, 1086, 1087, 1088, 1089), (166, 190, 189, 191, 218, 220, 172, 171), (162, 163, 201, 202), (179, 155, 169, 180), (164, 165, 155), (206, 209, 204, 205), (177, 237, 236, 240, 178), (225, 226, 233, 227), (211, 212, 163, 162), (215, 194, 186, 214), (177, 176, 239, 237), (160, 159, 199, 200, 161, 155), (198, 197, 196, 203, 213), (211, 208, 207, 210, 212), (207, 208, 215, 214), (194, 188, 187, 186), (175, 173, 235, 238), (172, 220, 219, 226, 225), (202, 201, 200, 199, 197, 198), (170, 174, 180, 169), (156, 181, 182, 184), (213, 203, 204, 209), (222, 234, 189, 190, 192, 187, 188), (157, 156, 184, 185), (189, 234, 216, 191), (191, 216, 217, 218), (233, 232, 229, 227), (155, 179, 178, 240, 181, 156, 157, 158), (230, 231, 229, 232), (221, 228, 231, 230), (193, 206, 205, 195), (223, 224, 228, 221), (148, 147, 63, 65, 20, 62), (202, 198, 213, 209, 206, 193, 183, 222, 188, 194, 215, 208, 211, 162), (210, 164, 155, 212), (170, 166, 171, 174), (175, 238, 239, 176), (160, 155, 159), (304, 368, 362, 559, 558, 307, 301), (468, 501, 524, 473), (353, 348, 347, 288, 302, 431, 559, 362), (442, 297, 307, 558, 428, 429, 534, 453), (787, 789, 788, 795, 794, 793, 792, 791, 803, 802, 801, 800, 799, 798, 781, 797, 784, 783, 780, 778, 790), (536, 537, 533), (497, 415, 455, 498), (283, 282, 279), (467, 267, 269, 506), (290, 294, 295), (565, 563, 564, 432, 435), (310, 314, 318, 316, 280, 279, 282, 281, 315, 313, 326, 309, 335, 312, 311, 319), (278, 271, 277, 274), (310, 311, 312), (310, 319, 311), (243, 271, 278, 245), (317, 321, 324), (323, 317, 324), (410, 456, 441, 415, 414, 413, 411), (250, 249, 263, 262, 247, 243, 268, 269, 267, 254, 253, 245, 246), (770, 769, 766, 764, 759, 755, 753, 761, 757, 762, 768), (422, 491, 494, 454, 423, 436, 440, 548, 481), (285, 286, 287, 340, 339, 337, 289, 298, 293, 292, 296, 291, 295, 294, 290, 345, 336, 302, 288, 281, 282, 283, 279, 343, 342, 341), (351, 348, 356), (338, 353, 352), (367, 371, 366, 365, 364, 363, 361, 360, 359, 358, 352, 353, 362, 368, 370, 259, 264, 372, 373, 369), (330, 383, 388, 333), (552, 562, 555), (275, 273, 242, 248), (245, 278, 274, 246), (552, 438, 439, 553, 554), (354, 348, 350), (401, 403, 404, 406), (490, 537, 543), (261, 260, 259, 370, 305), (357, 287, 286, 350, 351, 356), (398, 400, 514, 460), (473, 524, 505, 525, 469), (398, 399, 400), (344, 346, 280), (401, 402, 403), (342, 343, 355), (404, 405, 406), (284, 354, 341), (407, 406, 405, 408), (1021, 918, 917, 960, 962, 961), (475, 476, 544, 426, 432, 564, 325, 320), (286, 285, 350), (409, 408, 478, 410, 411, 412), (298, 289, 352, 358), (418, 496, 419), (293, 298, 359), (421, 495, 420), (296, 292, 360), (420, 454, 421), (361, 291, 296), (500, 499, 527, 526, 529, 516, 521, 522, 520, 518, 511, 515, 510, 502), (272, 276, 273, 275), (326, 435, 432, 426, 434, 427, 424, 309), (360, 292, 293, 359), (538, 550, 549, 335, 309, 424, 461, 542), (441, 430, 425, 436, 423, 454, 420, 419, 479, 455), (444, 445, 257, 258, 448, 447, 446, 443, 450, 449, 452, 442, 453), (543, 536, 452, 449, 489, 490), (348, 351, 350), (411, 413, 412), (247, 246, 274, 277), (405, 456, 408), (478, 456, 410), (552, 555, 561), (415, 441, 455), (463, 467, 506, 504), (457, 417, 456, 405, 404, 403, 399, 398, 460, 459, 458, 477, 461, 424, 427), (422, 492, 491), (511, 509, 513, 514, 400, 503, 507, 397, 512, 510, 515, 519), (508, 507, 503), (456, 478, 408), (511, 519, 515), (241, 242, 273, 276), (336, 425, 430, 433, 429, 428, 431, 302), (442, 452, 536, 437, 438, 552, 299, 297), (370, 368, 304, 305), (389, 387, 329, 328), (499, 528, 527), (559, 431, 428, 558), (548, 533, 481), (433, 535, 534, 429), (536, 543, 537), (17, 685, 683, 4), (516, 529, 526, 464, 462, 545, 539), (276, 272, 244, 241), (454, 494, 421), (474, 464, 526), (340, 287, 396, 395), (303, 300, 369, 373), (531, 530, 414), (533, 537, 480, 481), (256, 257, 445, 487, 255), (547, 546, 434, 426, 544), (345, 439, 438, 437, 440, 436, 425, 336), (244, 272, 275, 248), (347, 349, 315, 281, 288), (560, 557, 364, 365), (552, 556, 557), (560, 552, 557), (552, 561, 556), (552, 554, 562), (568, 566, 549, 550, 551, 567), (563, 565, 569), (314, 375, 376, 318), (517, 466, 474, 526, 527), (334, 386, 379, 323, 324), (379, 394, 323), (485, 483, 446, 447), (386, 334, 327, 385), (472, 523, 501, 468, 470, 471), (327, 333, 388, 391, 392, 393), (412, 413, 414, 530), (357, 396, 287), (251, 390, 331, 249, 250), (322, 320, 325, 328, 329, 263, 249, 331, 332, 330, 333, 327, 334, 324, 321, 317, 323), (327, 393, 385), (523, 472, 465), (243, 247, 277, 271), (285, 341, 354, 350), (568, 380, 374, 566), (568, 382, 380), (457, 512, 397, 416, 417), (382, 568, 567), (306, 367, 369, 300), (550, 538, 545, 462, 475, 320, 322, 551), (466, 517, 523, 465), (269, 268, 252, 525, 505, 524, 501, 523, 517, 527, 528, 499, 500, 504, 506), (1099, 1098, 1152, 1153, 1203, 1202, 1101, 1100), (270, 264, 259, 242, 241, 244, 266, 258, 257, 256, 260, 261), (254, 469, 525, 252, 253), (330, 332, 331, 390, 383), (482, 535, 433, 430, 441, 456, 417, 416), (337, 339, 395, 338), (547, 502, 546), (502, 510, 512, 457, 427, 434, 546), (265, 266, 244, 248, 242, 259, 260, 256, 255), (516, 539, 540), (521, 516, 540), (522, 521, 540), (503, 400, 399, 403, 402), (520, 522, 540, 541), (513, 509, 458, 459), (314, 310, 312, 378, 375), (4, 683, 685, 17), (612, 610, 608, 609, 603, 607, 630, 631, 632, 633, 642), (459, 460, 514, 513), (318, 376, 377, 316), (509, 511, 518, 477, 458), (415, 497, 531, 414), (488, 443, 446, 483), (544, 476, 463, 504, 500, 502, 547), (360, 361, 296), (343, 279, 280, 346, 355), (409, 407, 408), (358, 359, 298), (479, 419, 496), (322, 323, 394, 382, 567, 551), (548, 440, 437, 536, 533), (560, 365, 366, 308, 299, 552), (486, 487, 445, 444), (342, 355, 284, 341), (326, 313, 315, 349, 381, 569, 565, 435), (250, 246, 247, 262, 251), (337, 338, 352, 289), (485, 447, 448), (303, 373, 372), (348, 353, 338, 395, 396, 357, 356), (485, 448, 258, 266, 265), (453, 534, 535, 482, 484, 486, 444), (253, 252, 268, 243, 245), (308, 366, 371), (328, 325, 564, 563, 569, 381, 389), (532, 480, 537), (493, 532, 537), (490, 493, 537), (450, 443, 488, 489), (82, 83, 84, 89, 90, 85), (329, 387, 262, 263), (489, 449, 450), (306, 308, 371, 367), (562, 554, 553, 363, 364, 557, 556, 561, 555), (339, 340, 395), (574, 571, 573), (585, 584, 657, 656), (610, 611, 609, 608), (584, 585, 579), (581, 580, 609), (571, 602, 601, 585, 658, 659, 586, 572, 573), (576, 577, 571, 574), (654, 622, 620, 618), (1354, 1356, 1302, 1281), (641, 606, 605, 601, 602, 617), (640, 639, 638, 643), (651, 629, 652), (652, 628, 651), (584, 579, 583), (598, 621, 620, 622), (597, 599, 578), (581, 582, 580), (618, 620, 621, 619), (606, 641, 590, 591, 592, 615, 643, 638, 637, 635, 630, 607), (605, 606, 607), (582, 589, 583, 579), (611, 610, 612), (613, 615, 614), (614, 615, 592), (580, 582, 579), (624, 604, 623), (1316, 1334, 1371, 1311), (632, 630, 634, 633), (626, 625, 627), (626, 627, 604), (596, 619, 621, 599, 597), (630, 632, 631), (634, 635, 633), (642, 633, 635), (636, 635, 637), (877, 875, 940), (643, 615, 613, 640), (597, 578, 596), (344, 280, 316, 377), (646, 645, 647), (616, 646, 647), (644, 648, 647), (601, 605, 607, 603, 580, 579, 585), (637, 639, 636), (600, 654, 653, 625, 624, 623, 604), (654, 600, 622), (627, 625, 653), (594, 618, 619, 596, 578, 570), (626, 604, 624, 625), (644, 650, 649, 648), (639, 637, 638), (594, 570, 595), (649, 650, 629, 651), (570, 577, 576, 595), (627, 653, 651, 628), (591, 614, 592), (634, 630, 635), (652, 629, 628), (617, 602, 571, 570, 578, 599, 600, 604, 627, 628, 629, 650, 644, 647, 645, 646, 616), (642, 635, 636, 639), (591, 590, 614), (575, 574, 573), (621, 598, 600, 599), (656, 658, 585), (622, 600, 598), (658, 656, 655), (659, 588, 587, 593, 572, 586), (575, 573, 572, 593, 594, 595, 576, 574), (611, 612, 589, 582, 581, 609), (577, 570, 571), (675, 676, 679, 674), (665, 666, 673, 672), (668, 666, 665, 667), (660, 661, 668, 667), (660, 669, 662, 661), (662, 669, 664, 663), (671, 674, 679, 678, 673, 666, 668, 661, 662, 663), (664, 669, 660, 667, 665, 672, 677, 676, 675, 670), (664, 670, 671, 663), (678, 679, 676, 677), (675, 674, 671, 670), (17, 685, 681, 684), (4, 680, 682, 683), (803, 791, 773, 774, 796, 782), (744, 749, 750, 745), (680, 684, 681, 682), (687, 807, 1225, 1038), (66, 20, 80, 78, 79), (1074, 1232, 1227, 1039), (1211, 1077, 1073, 1235, 1236, 1074), (1381, 1380, 1284, 1310), (693, 695, 694, 692), (718, 719, 722, 723), (696, 717, 711, 714, 715, 695, 693, 718, 723, 708, 698, 702, 704, 700, 710, 721, 691), (702, 701, 703, 704), (710, 709, 720, 721), (706, 716, 717, 696), (714, 711, 712, 713), (702, 698, 697, 701), (713, 712, 716, 706, 690, 720, 709, 699, 703, 701, 697, 707, 722, 719, 692, 694, 705), (696, 691, 690, 706), (721, 720, 690, 691), (700, 704, 703, 699), (693, 692, 719, 718), (723, 722, 707, 708), (695, 715, 705, 694), (705, 715, 714, 713), (710, 700, 699, 709), (698, 708, 707, 697), (711, 717, 716, 712), (731, 729, 732), (740, 724, 725, 739), (739, 725, 741, 728, 738, 737, 727), (737, 738, 728), (728, 741, 726, 733, 734, 729), (737, 728, 729, 731, 730, 727), (745, 736, 735, 744), (740, 739, 727, 730, 735, 736), (733, 726, 724, 740, 736, 745, 750, 751, 746, 743), (746, 751, 748, 747), (743, 742, 734, 733), (747, 742, 743, 746), (749, 748, 751, 750), (741, 725, 724, 726), (759, 764, 765, 758), (762, 763, 767, 768), (755, 760, 752, 753), (766, 769, 772, 765, 764), (759, 758, 760, 755), (771, 772, 769, 770), (756, 763, 762, 757), (754, 752, 760, 758, 765, 772, 771, 767, 763, 756), (15, 13, 16, 14, 17, 4, 11), (768, 767, 771, 770), (761, 754, 756, 757), (754, 761, 753, 752), (681, 685, 683, 682), (2, 1, 9, 12, 15, 11), (780, 779, 778), (787, 1218, 1216, 789), (783, 784, 1225, 1222), (794, 795, 773), (786, 788, 789, 1216), (791, 792, 773), (787, 790, 775, 1218), (798, 799, 782), (1225, 784, 797, 785), (773, 792, 793), (803, 782, 802), (774, 786, 1216, 1218, 775, 776, 1222, 1225, 785, 796), (800, 782, 799), (778, 779, 777), (795, 788, 786, 774, 773), (678, 677, 672, 673), (793, 794, 773), (781, 798, 782), (800, 801, 782), (777, 776, 775, 790, 778), (777, 779, 780, 783, 1222, 776), (1330, 1331, 1277, 1279), (1336, 1339, 1315, 1299), (18, 1215, 807, 805), (1366, 1291, 1295, 1367), (1042, 1047, 1046, 1043), (1216, 1211, 1074, 1040), (1352, 1353, 1303, 1282), (1285, 1370, 1361, 1300), (976, 1028, 1001, 1000), (18, 805, 804, 62), (806, 1215, 18, 62), (839, 827, 810, 814), (841, 818, 817, 840), (838, 837, 841, 840), (826, 814, 810, 824), (811, 817, 818, 812), (833, 819, 813, 828), (830, 835, 824, 810, 827, 843, 828, 813, 821, 812, 818, 841, 837, 815, 808, 825, 823, 831), (832, 829, 830, 831), (820, 834, 823, 825), (826, 824, 835, 836), (823, 834, 832, 831), (816, 809, 808, 815), (833, 828, 843, 842), (822, 811, 812, 821), (816, 815, 837, 838), (821, 813, 819, 822), (829, 836, 835, 830), (843, 827, 839, 842), (820, 825, 808, 809), (839, 814, 826, 836, 829, 832, 834, 820, 809, 816, 838, 840, 817, 811, 822, 819, 833, 842), (846, 847, 845, 844), (999, 998, 902, 920), (238, 235, 223, 221, 230, 232, 233, 226, 219, 220, 218, 217, 182, 181, 240, 236, 237, 239), (866, 869, 870, 872, 938, 871, 886, 935, 934, 936, 878, 937, 880, 879, 882, 881, 857, 928, 927, 1019, 939, 940, 867), (883, 878, 936), (851, 850, 859, 860, 858, 876, 875, 864, 873, 874), (880, 937, 878), (850, 856, 859), (959, 962, 961), (983, 987, 988), (871, 885, 886), (889, 1030, 887), (889, 874, 891), (893, 892, 890), (904, 905, 906), (908, 907, 909), (908, 910, 911), (919, 920, 901), (921, 922, 903), (919, 901, 930), (992, 988, 990), (1019, 868, 863, 939), (933, 934, 935, 932), (979, 1011, 980), (1002, 1005, 1025), (1030, 891, 893), (918, 916, 917), (874, 1017, 891), (924, 903, 923), (932, 979, 980, 981, 933), (968, 955, 903, 954, 1015, 957, 969), (868, 1019, 927), (868, 927, 862), (972, 969, 971, 967), (946, 945, 944), (903, 955, 968, 921), (951, 956, 957), (1026, 984, 983, 1027), (948, 961, 962), (965, 950, 964), (921, 968, 966), (857, 854, 858, 928), (846, 844, 878, 883, 855, 850, 852), (975, 973, 974), (985, 1010, 978, 1011, 979, 932, 935, 886, 884, 947, 973, 977), (970, 966, 968), (850, 851, 849, 853, 852), (895, 982, 899), (1025, 900, 902), (983, 985, 987), (983, 997, 899, 982), (985, 990, 993), (985, 993, 994), (987, 985, 994), (985, 995, 990), (991, 990, 996), (1000, 977, 973, 975, 1032, 1025, 1028, 976), (946, 931, 1031, 1033, 941, 942, 945), (1002, 1001, 999), (897, 1003, 898), (1002, 1004, 977), (1009, 1007, 895, 1008), (982, 895, 1007), (871, 938, 872), (896, 1008, 895), (1024, 853, 849, 848, 1023), (1010, 1011, 978), (980, 1012, 981), (1010, 985, 983, 984, 986, 1009, 1014, 905, 904, 906, 1013, 1012, 907, 908, 911, 912, 915, 1011), (980, 1011, 915), (952, 953, 1015), (1012, 910, 908, 909), (963, 949, 1016), (883, 936, 855), (892, 893, 894), (891, 1017, 893), (889, 887, 874), (884, 886, 885, 874), (940, 875, 1017), (1021, 1022, 918), (967, 950, 965, 1018, 971), (929, 892, 894), (914, 915, 912, 913), (1018, 921, 966, 970), (957, 1015, 953), (986, 1026, 1027), (969, 957, 956), (1026, 986, 984), (954, 903, 924), (1027, 983, 988), (1005, 1004, 1025), (889, 891, 1030), (863, 877, 940, 939), (1020, 1024, 1023), (861, 858, 856), (1004, 1005, 977), (928, 858, 861), (1014, 1008, 896), (1002, 977, 1000, 1001), (894, 854, 929), (854, 894, 893), (888, 1030, 889), (889, 1030, 890), (890, 1030, 893), (858, 860, 859), (928, 861, 862, 927), (961, 962, 1022, 1021), (864, 875, 865), (1014, 1009, 1008), (912, 911, 1012), (1009, 982, 1007), (994, 993, 990), (997, 990, 995), (990, 997, 996), (996, 997, 991), (997, 989, 991), (994, 990, 987), (988, 987, 990), (989, 988, 992), (997, 988, 989), (997, 1027, 988), (1027, 997, 986), (896, 895, 899, 997, 1013, 906, 905, 1014), (1013, 997, 1025, 1032, 1031, 931, 855, 936, 934, 933, 981, 1012), (861, 856, 850, 855, 854, 857, 881, 882, 879, 880, 878, 844, 845, 871, 872, 870, 869, 866, 867, 865, 875, 877, 863, 868, 862), (914, 1012, 915), (1012, 980, 915), (1012, 914, 913), (1017, 875, 876), (1012, 913, 912), (910, 1012, 911), (1017, 876, 858, 854, 893), (1012, 909, 907), (1001, 1028, 998, 999), (1009, 986, 982), (982, 986, 983), (983, 986, 997), (1003, 1006, 1005), (1003, 1005, 1002), (1002, 1025, 898, 1003), (920, 1025, 1002), (1004, 1002, 1025), (999, 920, 1002), (1025, 930, 901), (1025, 901, 900), (1025, 919, 901), (1028, 902, 998), (1028, 1025, 902), (1020, 1023, 848, 847, 846, 852, 853, 1024), (1032, 975, 974), (969, 970, 968), (970, 969, 1018), (969, 966, 971), (1018, 969, 971), (964, 1018, 965), (1016, 1036, 963), (941, 1033, 942), (969, 970, 966), (1022, 962, 958), (1025, 920, 919, 930), (950, 967, 971), (944, 926, 946), (916, 1037, 917), (992, 990, 991, 989), (950, 971, 966, 970), (290, 295, 291, 361, 363, 553, 439, 345), (970, 969, 950), (924, 1015, 954), (924, 923, 1034), (922, 1035, 903), (419, 420, 495, 418), (885, 871, 845, 847, 848, 849, 851, 874), (1033, 941, 943), (942, 1033, 943), (1030, 888, 887), (858, 859, 856), (1105, 1201, 1104, 1159, 1160, 1167, 1200, 1107, 1106), (1216, 1040, 1041, 1225), (31, 1220, 1221, 27), (1039, 1038, 1225, 1041), (1049, 1050, 1053, 1042, 1043, 1044), (1070, 1071, 1063, 1067), (1062, 1059, 1056, 1055), (1064, 1063, 1071, 1072), (1065, 1061, 1066), (1068, 1064, 1072, 1069), (1069, 1070, 1067, 1066, 1068), (1054, 1056, 1059, 1060), (1068, 1066, 1061, 1062, 1055, 1058, 1064), (1057, 1054, 1060, 1061), (1058, 1057, 1061, 1065, 1066, 1067, 1063, 1064), (1062, 1061, 1060, 1059), (1069, 1072, 1071, 1070), (1055, 1056, 1054, 1057, 1058), (1077, 1076, 1075, 1073), (1147, 1091, 1145), (1333, 1337, 1355), (1163, 1105, 1162), (477, 518, 520, 541, 542, 461), (1146, 1147, 1145), (1116, 1183, 1118, 1184, 1186, 1121, 1120, 1119, 1142, 1141), (1153, 1152, 1203), (1094, 1149, 1095), (1095, 1149, 1204), (1132, 1144, 1143), (1158, 1168, 1167, 1160, 1159), (1097, 1096, 1151), (1093, 1205, 1203, 1152, 1098, 1097, 1151, 1096, 1095, 1204, 1150, 1149, 1094), (1190, 1192, 1193), (1120, 1142, 1119), (1190, 1193, 1191), (1162, 1199, 1163), (1184, 1118, 1183), (1186, 1185, 1121), (1179, 1187, 1079, 1074, 1174, 1177), (1192, 1190, 1191, 1193), (1189, 1175, 1176, 1177, 1174, 1169, 1172), (1328, 1372, 1379, 1324), (943, 941, 1033, 1031, 1032, 952, 1015, 924, 1034, 923, 903, 1035, 922, 921, 1018, 964, 1036, 1016, 1037, 916, 918, 1022, 958, 962, 959, 947, 884, 874, 887, 888, 889, 890, 892, 929, 854, 855, 931, 946, 926, 944, 945, 942), (1168, 1158, 1157), (1134, 1086, 1085), (1150, 1204, 1149), (1136, 1137, 1138), (1135, 1084, 1083), (1304, 1293, 1365, 1368), (1333, 1329, 1337), (75, 76, 77, 93, 92), (43, 39, 38, 54, 55, 56, 57, 42), (1122, 1142, 1120, 1121, 1185), (806, 20, 1208, 1211), (1368, 1365, 1349, 1339, 1336, 1331, 1330, 1332, 1344, 1345, 1343, 1341, 1340, 1338, 1353, 1352, 1357, 1356, 1354, 1358, 1364, 1361, 1370, 1362, 1359, 1363, 1360, 1380, 1381, 1373, 1374, 1375, 1376, 1377, 1382, 1383, 1384, 1378, 1379, 1372, 1371, 1334, 1342, 1346, 1335, 1337, 1329, 1333, 1355, 1348, 1347, 1274, 1351, 1350, 1366, 1367, 1369), (59, 60, 56, 55), (1375, 1374, 1308, 1314), (1342, 1334, 1316, 1313), (1216, 1225, 807, 1215), (1053, 1050, 1051, 1052), (1340, 1341, 1278, 1276), (1281, 1287, 1358, 1354), (1051, 1048, 1045, 1046, 1047, 1052), (1044, 1045, 1048, 1049), (1049, 1048, 1051, 1050), (1383, 1382, 1325, 1321), (27, 1215, 28, 29, 31), (1349, 1365, 1293, 1312), (1216, 1218, 28, 1215), (41, 45, 44, 50, 51, 52, 53, 40), (1219, 29, 28, 1218), (1220, 31, 29, 1219), (27, 1221, 1216, 1215), (36, 807, 1225, 1226), (33, 36, 1226, 1224), (1223, 1224, 1226, 1225, 1222), (35, 1222, 1225, 807), (33, 1224, 1223, 34), (35, 34, 1223, 1222), (1231, 1230, 1039, 1227), (1233, 1234, 1229, 1230, 1231), (1073, 96, 1228, 1229, 1234, 1235), (1237, 1232, 1074, 1236), (1233, 1237, 1236, 1235, 1234), (1251, 1238, 1256, 1261), (1246, 1244, 1239, 1240, 1241, 1242, 1238, 1251, 1250, 1245, 1243, 1252, 1247, 1249, 1254, 1253, 1255, 1248), (1271, 1254, 1249, 1269), (1268, 1267, 1245, 1250), (1240, 1239, 1264, 1263), (1250, 1251, 1261, 1268), (1267, 1262, 1243, 1245), (1243, 1262, 1260, 1252), (1257, 1258, 1242, 1241), (1272, 1270, 1273, 1271, 1269, 1259, 1260, 1262, 1267, 1268, 1261, 1256, 1258, 1257, 1263, 1264, 1266, 1265), (1256, 1238, 1242, 1258), (1265, 1266, 1244, 1246), (1246, 1248, 1272, 1265), (1272, 1248, 1255, 1270), (1239, 1244, 1266, 1264), (1271, 1273, 1253, 1254), (1273, 1270, 1255, 1253), (1263, 1257, 1241, 1240), (1259, 1269, 1249, 1247), (1252, 1260, 1259, 1247), (1319, 1318, 1345, 1344), (1362, 1370, 1285, 1298), (1351, 1290, 1280, 1350), (1294, 1282, 1303, 1283, 1276, 1278, 1286, 1318, 1319, 1288, 1279, 1277, 1299, 1315, 1312, 1293, 1304, 1301, 1295, 1291, 1280, 1290, 1275, 1320, 1307, 1292, 1289, 1309, 1313, 1316, 1311, 1328, 1324, 1323, 1322, 1321, 1325, 1327, 1326, 1314, 1308, 1317, 1310, 1284, 1305, 1306, 1297, 1298, 1285, 1300, 1296, 1287, 1281, 1302), (1346, 1309, 1289, 1335), (1343, 1345, 1318, 1286), (1291, 1366, 1350, 1280), (1357, 1352, 1282, 1294), (1383, 1321, 1322, 1384), (1275, 1290, 1351, 1274), (1276, 1283, 1338, 1340), (1373, 1317, 1308, 1374), (807, 687, 804, 805), (1207, 1208, 20, 1217), (1301, 1369, 1367, 1295), (1349, 1312, 1315, 1339), (1371, 1372, 1328, 1311), (1294, 1302, 1356, 1357), (1360, 1363, 1306, 1305), (88, 91, 90, 89, 87, 94, 95), (1373, 1381, 1310, 1317), (45, 41, 46, 39, 43, 48), (1341, 1343, 1286, 1278), (580, 603, 609), (1348, 1307, 1320, 1347), (79, 82, 81, 73, 68, 66), (155, 161, 200, 201, 163, 212), (159, 155, 158, 195, 205, 204, 203, 196, 197, 199), (1296, 1300, 1361, 1364), (51, 60, 59, 52), (1287, 1296, 1364, 1358), (1047, 1042, 1053, 1052), (1378, 1384, 1322, 1323), (1353, 1338, 1283, 1303), (1332, 1330, 1279, 1288), (1045, 1044, 1043, 1046), (92, 93, 95, 94), (1331, 1336, 1299, 1277), (1377, 1376, 1326, 1327), (1227, 1232, 1237, 1233, 1231), (1375, 1314, 1326, 1376), (1298, 1297, 1359, 1362), (659, 658, 655, 656, 657, 584, 583, 589, 588), (1382, 1377, 1327, 1325), (1363, 1359, 1297, 1306), (1221, 1220, 1219, 1218, 1216), (1275, 1274, 1347, 1320), (1305, 1284, 1380, 1360), (27, 31, 29, 28, 1215), (467, 463, 476, 475, 462, 464, 474, 466, 465, 472, 471, 470, 468, 473, 469, 254, 267), (348, 354, 284, 355, 346, 344, 377, 376, 375, 378, 374, 380, 382, 394, 379, 386, 385, 393, 392, 391, 388, 383, 390, 251, 262, 387, 389, 381, 349, 347), (545, 538, 542, 541, 540, 539), (747, 748, 749, 744, 735, 730, 731, 732, 729, 734, 742), (1147, 1146, 1145, 1091), (1091, 1090, 1129, 1127, 1128, 1124, 1125, 1205, 1093, 1092), (1108, 1107, 1200, 1166, 1110, 1109), (1080, 1117, 1116, 1141, 1136, 1138, 1137, 1082, 1081), (1101, 1202, 1168, 1157, 1158, 1159, 1104, 1103, 1102), (1162, 1105, 1163, 1199), (1166, 1039, 1112, 1113, 1111, 1110), (1123, 1125, 1124), (1178, 1192, 1171, 1172, 1169, 1122, 1185, 1186), (1079, 1114, 1112, 1039, 1197, 1074), (1086, 1134, 1085, 1084, 1135, 1083, 1082, 1137, 1136, 1131, 1132, 1143, 1144, 1088, 1087), (20, 806, 62), (1216, 1215, 806, 1211), (687, 1038, 1385, 69), (1228, 1385, 1038, 1039, 1230, 1229)])
me_object_19.polygons.foreach_set('material_index', [0, 0, 2, 0, 0, 1, 1, 0, 1, 0, 0, 0, 0, 0, 0, 0, 0, 2, 2, 2, 2, 2, 2, 2, 2, 2, 2, 2, 2, 2, 2, 2, 2, 2, 1, 1, 1, 1, 1, 1, 1, 1, 3, 1, 2, 1, 1, 1, 1, 3, 2, 2, 0, 0, 0, 0, 0, 3, 0, 0, 0, 3, 0, 0, 0, 0, 0, 0, 1, 1, 2, 1, 0, 2, 2, 3, 3, 1, 2, 2, 2, 2, 2, 2, 2, 2, 2, 2, 2, 2, 2, 3, 3, 3, 3, 3, 3, 3, 3, 3, 3, 3, 3, 3, 3, 3, 3, 3, 3, 3, 1, 2, 2, 2, 2, 2, 1, 2, 2, 2, 2, 2, 2, 2, 2, 2, 2, 2, 2, 2, 2, 2, 2, 2, 2, 2, 2, 2, 2, 2, 2, 2, 2, 2, 2, 2, 2, 2, 2, 2, 2, 2, 2, 2, 1, 1, 1, 1, 1, 1, 1, 1, 1, 1, 1, 1, 1, 1, 1, 1, 1, 1, 1, 1, 2, 1, 1, 1, 1, 1, 1, 1, 1, 1, 1, 1, 1, 1, 1, 1, 1, 1, 1, 1, 1, 1, 1, 1, 1, 2, 1, 1, 1, 1, 1, 1, 1, 1, 1, 1, 1, 1, 1, 1, 1, 1, 1, 1, 1, 1, 1, 1, 1, 1, 1, 1, 1, 1, 1, 1, 1, 1, 1, 1, 1, 1, 1, 1, 1, 1, 1, 1, 0, 1, 1, 1, 1, 1, 1, 1, 1, 1, 1, 1, 1, 1, 1, 1, 1, 1, 1, 1, 1, 1, 1, 1, 1, 1, 1, 1, 1, 1, 1, 1, 1, 1, 1, 1, 1, 1, 1, 1, 1, 1, 1, 1, 1, 1, 1, 1, 1, 1, 1, 1, 1, 1, 1, 1, 1, 1, 1, 1, 1, 1, 1, 1, 1, 1, 1, 1, 1, 1, 1, 1, 1, 1, 1, 1, 1, 1, 1, 1, 1, 1, 1, 1, 1, 1, 1, 1, 1, 1, 1, 1, 1, 1, 0, 1, 1, 1, 1, 1, 1, 1, 1, 1, 1, 1, 1, 1, 3, 1, 1, 1, 1, 1, 1, 1, 1, 1, 1, 1, 1, 1, 1, 1, 1, 1, 3, 1, 1, 1, 1, 1, 1, 1, 1, 2, 1, 1, 1, 1, 1, 1, 1, 1, 1, 1, 1, 1, 1, 1, 1, 1, 1, 1, 1, 1, 1, 1, 1, 1, 1, 1, 1, 1, 1, 1, 1, 1, 1, 1, 2, 2, 2, 2, 2, 2, 2, 2, 2, 2, 2, 1, 1, 1, 2, 1, 0, 0, 1, 1, 3, 3, 3, 3, 3, 3, 3, 3, 3, 3, 3, 3, 3, 3, 3, 3, 3, 3, 3, 3, 2, 2, 2, 2, 2, 2, 2, 2, 2, 2, 2, 2, 2, 2, 2, 2, 2, 2, 2, 2, 2, 2, 0, 2, 2, 2, 1, 0, 1, 1, 1, 1, 1, 1, 1, 1, 1, 1, 1, 1, 1, 1, 1, 2, 1, 1, 1, 1, 1, 3, 3, 2, 3, 5, 1, 3, 3, 2, 2, 2, 3, 3, 3, 3, 3, 3, 3, 3, 3, 3, 3, 3, 3, 3, 3, 3, 3, 3, 3, 3, 2, 2, 2, 2, 2, 2, 2, 2, 2, 2, 2, 2, 2, 2, 2, 2, 2, 2, 2, 2, 2, 2, 2, 2, 2, 2, 2, 2, 2, 2, 2, 2, 2, 2, 2, 2, 2, 2, 2, 2, 2, 2, 2, 2, 2, 2, 2, 2, 2, 2, 2, 2, 2, 2, 2, 2, 2, 2, 2, 2, 2, 2, 2, 2, 2, 2, 2, 2, 2, 2, 2, 2, 2, 2, 2, 2, 2, 2, 2, 2, 2, 2, 2, 2, 2, 2, 2, 2, 2, 2, 2, 2, 2, 2, 2, 2, 2, 2, 2, 2, 2, 2, 2, 2, 2, 2, 2, 2, 2, 2, 2, 2, 2, 2, 2, 2, 2, 2, 2, 2, 2, 2, 2, 2, 2, 2, 2, 2, 2, 2, 2, 2, 2, 2, 2, 2, 2, 2, 2, 2, 2, 2, 2, 2, 2, 2, 2, 2, 2, 2, 2, 2, 2, 2, 2, 2, 2, 2, 2, 2, 2, 2, 2, 2, 2, 1, 2, 2, 2, 2, 1, 2, 2, 2, 2, 2, 1, 1, 0, 1, 5, 0, 0, 2, 0, 2, 0, 0, 0, 0, 2, 0, 2, 0, 1, 1, 3, 1, 1, 1, 1, 1, 1, 1, 1, 1, 1, 1, 1, 1, 1, 1, 1, 1, 1, 1, 1, 3, 2, 1, 1, 1, 1, 1, 3, 3, 0, 1, 1, 0, 3, 1, 3, 3, 0, 5, 3, 3, 5, 5, 5, 3, 0, 3, 0, 1, 0, 0, 0, 0, 0, 0, 0, 0, 0, 1, 1, 1, 1, 1, 2, 0, 1, 0, 2, 0, 0, 1, 2, 0, 2, 0, 1, 1, 0, 1, 1, 2, 1, 1, 3, 3, 3, 3, 3, 3, 3, 3, 3, 3, 3, 3, 2, 0, 3, 3, 3, 3, 3, 0, 3, 1, 3, 1, 3, 0, 2, 2, 3, 1, 3, 5, 3, 3, 3, 5, 0, 3, 3, 1, 3, 3, 1, 3, 3, 0, 3, 3, 2, 1, 1, 1, 2, 1, 1, 1, 1, 1, 1, 1, 1, 1, 1, 1, 2, 0, 0, 1])
me_object_19.materials.append(mat_turquoise)
me_object_19.materials.append(mat_yer)
me_object_19.materials.append(mat_white)
me_object_19.materials.append(mat_gray)
me_object_19.materials.append(mat_black)
me_object_19.materials.append(mat_dark_grey)
me_object_19.use_remesh_preserve_volume = False
me_object_19.use_remesh_preserve_attributes = False
me_object_19.use_mirror_vertex_groups = False
me_object_19.update()
me_object_25 = bpy.data.meshes.new('Object.25')
me_object_25.from_pydata([(4.459, -0.4909, -0.9674), (4.258, -0.4909, -0.9674), (4.459, 0.9103, -0.5053), (4.459, 12.68, -0.03575), (4.459, -0.953, 0.4263), (4.459, -12.72, -0.03575), (4.459, 0.4408, 0.8959), (4.459, -0.953, -0.5053), (4.459, -0.02133, -12.74), (4.459, -0.02133, 12.66), (4.459, -0.4909, 0.8959), (4.459, 0.9103, 0.4263), (4.459, 0.4408, -0.9674), (4.258, -0.02133, -12.74), (4.258, 0.4408, -0.9674), (4.146, -0.6176, -0.9674), (4.146, 0.5675, -0.9674), (4.571, -0.6176, -0.9674), (4.571, 0.5675, -0.9674), (4.258, -0.02133, 12.66), (4.258, 12.68, -0.03575), (4.258, -0.953, 0.4263), (4.258, -0.953, -0.5053), (4.258, -12.72, -0.03575), (4.258, 0.9103, -0.5053), (4.258, -0.4909, 0.8959), (4.258, 0.4408, 0.8959), (4.258, 0.9103, 0.4263), (4.571, -0.953, 0.553), (4.146, -0.953, 0.553), (4.146, -0.953, -0.632), (4.571, -0.953, -0.632), (4.571, 0.5675, -0.632), (4.571, 0.9103, -0.632), (4.571, 0.5675, 0.553), (4.571, 0.5675, 0.8959), (4.571, 0.9103, 0.553), (4.571, -0.6176, -0.632), (4.571, -0.6176, 0.553), (4.571, -0.6176, 0.8959), (4.146, 0.5675, -0.632), (4.146, -0.6176, -0.632), (4.146, 0.9103, -0.632), (4.146, -0.6176, 0.8959), (4.146, -0.6176, 0.553), (4.146, 0.9103, 0.553), (4.146, 0.5675, 0.553), (4.146, 0.5675, 0.8959)], [], [(5, 23, 22, 7), (1, 14, 13), (5, 7, 4), (10, 25, 43, 39, 6), (24, 27, 20), (6, 26, 19, 9), (12, 14, 1, 0, 15, 16, 18, 17), (35, 34, 46, 47), (11, 2, 3), (21, 22, 23), (29, 44, 43, 47, 46, 45, 42, 40, 16, 15, 41, 30), (26, 25, 19), (41, 37, 31, 30), (22, 21, 4, 28, 29, 30, 31), (0, 8, 12), (40, 32, 18, 16), (27, 42, 45, 36, 11), (35, 47, 43, 25, 26, 6, 39), (42, 27, 24, 2, 11, 36, 33), (4, 7, 22, 31, 28), (0, 12, 17, 15), (40, 42, 33, 32), (1, 13, 8, 0), (21, 23, 5, 4), (44, 38, 39, 43), (35, 39, 38, 28, 31, 37, 17, 18, 32, 33, 36, 34), (27, 11, 3, 20), (10, 9, 19, 25), (36, 45, 46, 34), (14, 12, 8, 13), (44, 29, 28, 38), (15, 17, 37, 41), (6, 9, 10), (2, 24, 20, 3)])
me_object_25.materials.append(mat_white)
me_object_25.use_remesh_preserve_volume = False
me_object_25.use_remesh_preserve_attributes = False
me_object_25.use_mirror_vertex_groups = False
me_object_25.update()
me_object_1 = bpy.data.meshes.new('Object.1')
me_object_1.from_pydata([(3.088, -1.769, 50.46), (3.088, -1.769, 49.77), (1.514, 3.007, 50.46), (-0.08666, 43.11, 50.46), (-1.661, -3.343, 50.46), (-0.08665, -43.45, 50.46), (-3.262, 1.406, 50.46), (1.514, -3.343, 50.46), (43.19, -0.1684, 50.46), (-43.37, -0.1685, 50.46), (-3.262, 0.4411, 50.46), (-3.262, -1.769, 50.46), (-1.661, 3.007, 50.46), (3.088, 1.406, 50.46), (43.19, -0.1684, 49.77), (3.088, 1.406, 49.77), (3.088, -2.2, 49.39), (3.088, 1.838, 49.39), (3.088, -2.2, 50.84), (3.088, 1.838, 50.84), (-43.37, -0.1685, 49.77), (-3.262, 0.7713, 49.77), (-0.08666, 43.11, 49.77), (-1.661, -3.343, 49.77), (1.514, -3.343, 49.77), (-0.08665, -43.45, 49.77), (1.514, 3.007, 49.77), (-3.262, -1.769, 49.77), (-3.262, 1.406, 49.77), (-1.661, 3.007, 49.77), (-2.093, -3.343, 50.84), (-2.093, -3.343, 49.39), (1.945, -3.343, 49.39), (1.945, -3.343, 50.84), (1.945, 1.838, 50.84), (1.945, 3.007, 50.84), (-2.093, 1.838, 50.84), (-3.262, 1.838, 50.84), (-2.093, 3.007, 50.84), (1.945, -2.2, 50.84), (-2.093, -2.2, 50.84), (-3.262, -2.2, 50.84), (1.945, 1.838, 49.39), (1.945, -2.2, 49.39), (1.945, 3.007, 49.39), (-3.262, -2.2, 49.39), (-2.093, -2.2, 49.39), (-2.093, 3.007, 49.39), (-2.093, 1.838, 49.39), (-3.262, 1.838, 49.39)], [], [(28, 6, 10, 41, 37, 49, 45, 21), (5, 4, 23, 25), (15, 13, 8, 14), (35, 2, 12, 38), (5, 25, 24, 7), (28, 21, 27, 20), (19, 17, 42, 34), (5, 7, 4), (39, 33, 32, 43), (3, 22, 29, 12), (48, 36, 38, 47), (1, 14, 8, 0), (20, 27, 11, 9), (29, 26, 2, 35, 44, 47, 38, 12), (4, 7, 33, 30), (12, 2, 3), (16, 18, 39, 43), (6, 9, 11, 10), (6, 28, 20, 9), (31, 46, 45, 49, 48, 47, 44, 42, 17, 16, 43, 32), (22, 26, 29), (22, 3, 2, 26), (0, 8, 13), (45, 41, 10, 11, 27, 21), (48, 49, 37, 36), (46, 40, 41, 45), (15, 14, 1), (0, 13, 17, 19, 18, 16, 1), (23, 24, 25), (39, 18, 19, 34, 35, 38, 36, 37, 41, 40, 30, 33), (15, 1, 16, 17, 13), (40, 46, 31, 30), (42, 44, 35, 34), (23, 4, 30, 31, 32, 33, 7, 24)])
me_object_1.materials.append(mat_white)
me_object_1.use_remesh_preserve_volume = False
me_object_1.use_remesh_preserve_attributes = False
me_object_1.use_mirror_vertex_groups = False
me_object_1.update()
me_object_53 = bpy.data.meshes.new('Object.53')
me_object_53.from_pydata([(-7.864, -16.66, -302.9), (-1.594, -16.66, -318.3), (3.403, -16.66, -318.3), (-5.773, -16.66, -302.9), (-9.019, -13.83, -300.1), (-8.046, -12.86, -299.1), (-12.37, -16.66, -303.5), (-12.15, -16.66, -303.2), (-11.84, -16.66, -302.9), (-12.37, -16.66, -318.3), (-6.8, -8.923, -324.2), (-12.37, -16.22, -318.6), (-12.37, -9.716, -318.6), (-5.341, -7.011, -325.6), (-4.305, -5.654, -326.7), (-3.633, -4.774, -327.3), (3.403, -11.72, -322.0), (3.403, -16.66, -302.9), (3.403, -15.1, -301.4), (-3.029, -7.841, -294.1), (-2.886, -7.698, -294.0), (-5.082, -9.893, -296.2), (-0.8147, -5.626, -291.9), (3.403, -5.626, -291.9), (1.259, 2.8, -291.9), (-0.8147, -0.1589, -291.9), (-12.37, -10.46, -303.5), (-12.37, -4.011, -303.5), (-12.37, -3.016, -303.5), (-12.37, -2.8, -303.5), (-0.8147, 2.8, -291.9), (-12.37, -0.884, -303.5), (-12.37, -16.22, -318.6), (-12.37, 2.8, -303.5), (-10.86, 2.8, -301.9), (-12.37, 2.8, -318.6), (-2.513, 2.8, -328.4), (-2.469, 2.8, -328.5), (-10.53, 2.8, -301.6), (-10.54, 2.8, -301.6), (-9.911, 2.8, -301.0), (-9.901, 2.8, -301.0), (-2.393, 2.8, -328.6), (-9.019, 2.8, -300.1), (3.403, 2.8, -330.5), (-0.4814, 2.8, -330.5), (-0.4814, 1.607, -330.5), (-0.4814, -0.6462, -330.5), (3.403, -0.6462, -330.5), (3.403, 2.8, -297.1), (3.403, 2.8, -310.0), (3.403, 2.8, -293.3), (3.403, 2.8, -291.9), (-6.225, 2.8, -297.3), (-7.823, 2.8, -298.9), (-3.219, 2.299, -324.7), (-3.219, -1.968, -324.7), (-1.352, -1.968, -324.7), (-3.219, -1.968, -521.2), (-1.352, 2.299, -521.2), (-1.352, -1.968, -521.2), (-3.219, 2.299, -521.2), (-1.352, 2.299, -324.7), (1.319, -1.734, -292.0), (1.319, -1.734, -0.1132), (2.184, 1.185, -292.0), (2.184, 1.185, -0.1132), (-0.2488, -0.395, -292.0), (1.888, -1.629, -292.0), (1.888, -1.629, -0.1132), (-0.09528, -0.8674, -292.0), (0.1967, 0.9759, -292.0), (0.1967, 0.9758, -0.1132), (-0.2488, -0.3951, -0.1132), (-0.1629, 0.4222, -292.0), (-0.1629, 0.4222, -0.1132), (2.603, 0.7864, -0.1132), (-0.2596, 0.0192, -0.1132), (2.769, 0.499, -292.0), (2.184, -1.478, -292.0), (2.603, 0.7864, -292.0), (1.73, 1.387, -292.0), (1.73, 1.387, -0.1132), (0.5985, 1.268, -292.0), (0.5985, 1.268, -0.1132), (2.769, -0.7924, -0.1132), (2.769, -0.7924, -292.0), (2.898, -0.3126, -292.0), (2.898, -0.3127, -0.1132), (-0.09528, -0.8674, -0.1132), (2.603, -1.08, -292.0), (2.769, 0.499, -0.1132), (0.7503, -1.629, -292.0), (0.7503, -1.629, -0.1132), (2.184, -1.478, -0.1132), (0.3861, -1.431, -0.1132), (0.3861, -1.431, -292.0), (0.9891, 1.406, -292.0), (0.9891, 1.406, -0.1132), (2.603, -1.08, -0.1132), (1.536, 2.299, -324.7), (1.536, -1.968, -324.7), (3.403, -1.968, -324.7), (1.536, -1.968, -521.2), (3.403, 2.299, -521.2), (3.403, -1.968, -521.2), (1.536, 2.299, -521.2), (3.403, 2.299, -324.7)], [], [(0, 1, 2), (0, 2, 3), (4, 0, 3), (4, 3, 5), (5, 6, 4), (6, 7, 4), (7, 8, 4), (7, 0, 8), (6, 1, 7), (6, 9, 1), (10, 1, 9), (10, 9, 11), (11, 12, 10), (10, 12, 13), (13, 12, 14), (14, 1, 13), (12, 15, 14), (15, 2, 14), (15, 16, 2), (17, 2, 16), (17, 16, 18), (19, 17, 18), (19, 18, 20), (20, 6, 19), (19, 6, 21), (22, 6, 20), (20, 23, 22), (22, 23, 24), (22, 24, 25), (26, 22, 25), (26, 25, 27), (26, 27, 9), (27, 28, 9), (29, 9, 28), (25, 29, 28), (29, 25, 30), (29, 30, 31), (31, 32, 29), (31, 12, 32), (33, 12, 31), (31, 34, 33), (34, 35, 33), (34, 36, 35), (37, 35, 36), (38, 37, 36), (38, 36, 39), (39, 31, 38), (38, 31, 40), (40, 31, 41), (41, 37, 40), (41, 42, 37), (43, 42, 41), (43, 44, 42), (42, 44, 45), (46, 42, 45), (46, 35, 42), (47, 35, 46), (46, 48, 47), (47, 48, 16), (49, 16, 48), (49, 48, 50), (50, 24, 49), (24, 51, 49), (51, 24, 52), (52, 18, 51), (52, 23, 18), (30, 24, 50), (30, 50, 53), (53, 50, 44), (53, 44, 54), (54, 31, 53), (43, 31, 54), (44, 50, 48), (51, 16, 49), (46, 44, 48), (15, 35, 47), (46, 45, 44), (43, 54, 44), (41, 31, 43), (38, 40, 37), (42, 35, 37), (34, 39, 36), (34, 31, 39), (33, 35, 12), (31, 30, 53), (29, 32, 9), (25, 28, 27), (30, 25, 24), (24, 23, 52), (6, 22, 26), (20, 18, 23), (21, 17, 19), (21, 3, 17), (51, 18, 16), (47, 16, 15), (35, 15, 12), (12, 11, 32), (32, 11, 9), (10, 13, 1), (6, 26, 9), (21, 6, 5), (21, 5, 3), (4, 8, 0), (17, 3, 2), (14, 2, 1), (7, 1, 0), (56, 58, 60, 57), (56, 55, 61, 58), (57, 62, 55, 56), (59, 62, 57, 60), (58, 61, 59, 60), (59, 61, 55, 62), (69, 64, 63, 68), (69, 94, 99, 85, 88, 91, 76, 66, 82, 98, 84, 72, 75, 77, 73, 89, 95, 93, 64), (93, 92, 63, 64), (89, 70, 96, 95), (76, 80, 65, 66), (74, 67, 73, 77, 75), (75, 72, 71, 74), (74, 71, 83, 97, 81, 65, 80, 78, 87, 86, 90, 79, 68, 63, 92, 96, 70, 67), (76, 91, 78, 80), (98, 97, 83, 84), (78, 91, 88, 87), (67, 70, 89, 73), (99, 94, 79, 90), (93, 95, 96, 92), (94, 69, 68, 79), (82, 66, 65, 81), (88, 85, 86, 87), (97, 98, 82, 81), (72, 84, 83, 71), (90, 86, 85, 99), (101, 100, 106, 103), (102, 107, 100, 101), (101, 103, 105, 102), (104, 107, 102, 105), (103, 106, 104, 105), (104, 106, 100, 107)])
me_object_53.polygons.foreach_set('material_index', [1, 1, 1, 1, 1, 1, 1, 1, 1, 1, 1, 1, 1, 1, 1, 1, 1, 1, 1, 1, 1, 1, 1, 1, 1, 1, 1, 1, 1, 1, 1, 1, 1, 1, 1, 1, 1, 1, 1, 1, 1, 1, 1, 1, 1, 1, 1, 1, 1, 1, 1, 1, 1, 1, 1, 1, 1, 1, 1, 1, 1, 1, 1, 1, 1, 1, 1, 1, 1, 1, 1, 1, 1, 1, 1, 1, 1, 1, 1, 1, 1, 1, 1, 1, 1, 1, 1, 1, 1, 1, 1, 1, 1, 1, 1, 1, 1, 1, 1, 1, 1, 1, 1, 1, 1, 1, 0, 0, 0, 0, 0, 0, 0, 0, 0, 0, 0, 0, 0, 0, 0, 0, 0, 0, 0, 0, 0, 0, 0, 0, 0, 0, 0, 0, 0, 0, 0, 0])
me_object_53.materials.append(mat_gray)
me_object_53.materials.append(mat_construction_yellow)
me_object_53.use_remesh_preserve_volume = False
me_object_53.use_remesh_preserve_attributes = False
me_object_53.use_mirror_vertex_groups = False
me_object_53.update()

# ---- objects
ob_blade01 = bpy.data.objects.new('Blade01', me_cylinder_001)
ob_copperbody = bpy.data.objects.new('CopperBody', me_object_19)
ob_rotorbladetail = bpy.data.objects.new('RotorBladeTail', me_object_25)
ob_rotorblade = bpy.data.objects.new('RotorBlade', me_object_1)
ob_bladehanger = bpy.data.objects.new('BladeHanger', me_object_53)

# ---- transforms, parenting, visibility, modifiers, constraints
ob_blade01.location = (0.0, 0.0, 0.0)
ob_blade01.rotation_euler = (-3.142, 1.571, 0.0)
ob_blade01.scale = (0.9277, 0.9277, 0.9277)
ob_blade01.lineart.crease_threshold = 0.0
ob_copperbody.location = (0.0, 0.0, 0.0)
ob_copperbody.rotation_euler = (0.0, -0.0, 3.142)
ob_copperbody.scale = (0.1, 0.1, 0.1)
ob_copperbody.lineart.crease_threshold = 0.0
ob_rotorbladetail.location = (0.0, 0.0, 0.0)
ob_rotorbladetail.rotation_euler = (1.192e-07, -0.0, 3.142)
ob_rotorbladetail.scale = (0.1, 0.1, 0.1)
ob_rotorbladetail.lineart.crease_threshold = 0.0
ob_rotorblade.location = (0.0, 0.0, 0.0)
ob_rotorblade.rotation_euler = (1.192e-07, -0.0, 3.142)
ob_rotorblade.scale = (0.1, 0.1, 0.1)
ob_rotorblade.lineart.crease_threshold = 0.0
ob_bladehanger.location = (0.0, 0.0, 0.0)
ob_bladehanger.rotation_euler = (1.192e-07, -0.0, 3.142)
ob_bladehanger.scale = (0.1, 0.1, 0.1)
ob_bladehanger.lineart.crease_threshold = 0.0

# ---- collection membership
col_collection_1.objects.link(ob_blade01)
col_collection_1.objects.link(ob_copperbody)
col_collection_1.objects.link(ob_rotorbladetail)
col_collection_1.objects.link(ob_rotorblade)
col_collection_1.objects.link(ob_bladehanger)

# ---- scene / render settings (as saved in the file)
scene.frame_start = 1; scene.frame_end = 250; scene.frame_set(3)
scene.render.engine = 'BLENDER_EEVEE_NEXT'
scene.render.resolution_percentage = 50
scene.render.dither_intensity = 0.0
scene.cycles.use_denoising = False
scene.cycles.samples = 128
scene.cycles.sampling_pattern = 'TABULATED_SOBOL'
scene.cycles.light_sampling_threshold = 0.0
scene.cycles.use_adaptive_sampling = False
scene.cycles.use_light_tree = False
scene.cycles.blur_glossy = 0.0
scene.cycles.sample_clamp_indirect = 0.0
scene.view_settings.view_transform = 'Standard'
bpy.context.view_layer.update()

# ---- added for rendering (the .blend has no active camera and no usable light): camera, sun
cam_auto = bpy.data.cameras.new('AutoCamera')
cam_auto.lens = 50.0
cam_auto.sensor_width = 36.0
cam_auto.clip_end = 1000.0
ob_auto_camera = bpy.data.objects.new('AutoCamera', cam_auto)
scene.collection.objects.link(ob_auto_camera)
ob_auto_camera.location = (55.6843, -68.6724, 21.5449)
ob_auto_camera.rotation_euler = (1.09748, -7.21219e-08, 0.694738)
scene.camera = ob_auto_camera
light_auto_sun = bpy.data.lights.new('AutoSun', 'SUN')
light_auto_sun.energy = 3.0
light_auto_sun.angle = 0.0523599
ob_auto_sun = bpy.data.objects.new('AutoSun', light_auto_sun)
scene.collection.objects.link(ob_auto_sun)
ob_auto_sun.rotation_euler = (0.872665, 0.174533, 0.523599)
bpy.context.view_layer.update()
